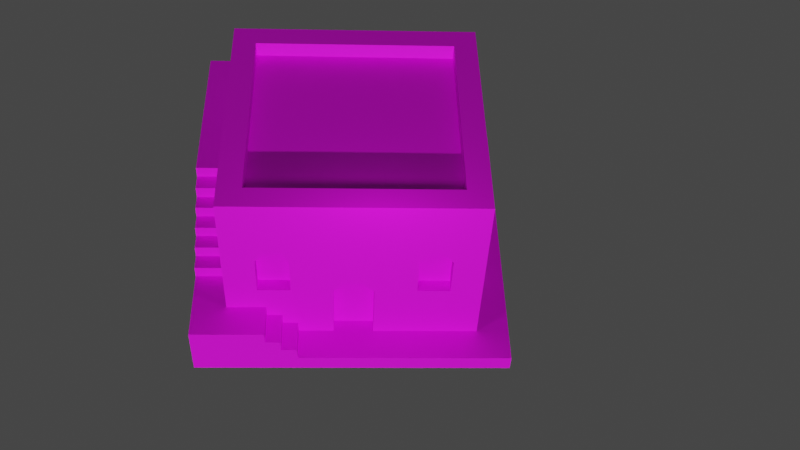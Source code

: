 # Source: buildingBase.blend  (saved by Blender 2.82.7; exported with 4.5.12 LTS)
import bpy
from mathutils import Matrix  # noqa: F401  (used for matrix-valued properties, if any)

bpy.ops.wm.read_factory_settings(use_empty=True)
scene = bpy.context.scene
scene.name = 'Scene'

# ---- collections
col_collection = bpy.data.collections.new('Collection'); scene.collection.children.link(col_collection)

# ---- images (referenced by path relative to the original .blend; pixels are not part of the script)
import os
ASSET_DIR = os.environ.get("B2B_ASSET_DIR", "")  # directory of the original .blend (textures are referenced by path, not embedded)
HERE = os.path.dirname(os.path.abspath(__file__))  # packed textures are extracted next to this script under _unpacked/

def load_image(name, relpath, width, height, colorspace="sRGB"):
    """Load a texture the original file referenced (path relative to the .blend, or extracted next to this script)."""
    p = next((c for c in (os.path.join(HERE, relpath), os.path.join(ASSET_DIR, relpath)) if relpath and os.path.exists(c)), "")
    if p:
        img = bpy.data.images.load(p, check_existing=True)
        img.name = name
    else:  # same state as the original file: an image datablock whose file is absent (Cycles renders it pink)
        img = bpy.data.images.new(name, width, height)
        img.source = "FILE"
        img.filepath = "//" + (relpath or name)
    img.colorspace_settings.name = colorspace
    return img
img_buildingblock01_v001_png_001 = load_image('BuildingBlock01_v001.png.001', 'BuildingBlock01_v001.png', 1024, 1024, 'sRGB')

# ---- materials (node trees are filled in below, after node groups)
mat_material = bpy.data.materials.new('Material')
mat_material.alpha_threshold = 0.0
mat_material.use_transparent_shadow = False
mat_material.line_color = (0.0, 0.0, 0.0, 1.0)
mat_default_obj_002 = bpy.data.materials.new('Default OBJ.002')
mat_default_obj_002.use_transparent_shadow = False

# ---- material node trees
mat_material.use_nodes = True; mat_material.node_tree.nodes.clear()
_N = mat_material.node_tree.nodes; _L = mat_material.node_tree.links
n0 = _N.new('ShaderNodeOutputMaterial'); n0.name = 'Material Output'; n0.location = (300, 300)
n1 = _N.new('ShaderNodeBsdfPrincipled'); n1.name = 'Principled BSDF'; n1.location = (10, 300)
n1.distribution = 'GGX'
n1.subsurface_method = 'BURLEY'
n1.inputs[2].default_value = 0.4
n1.inputs[3].default_value = 1.45
n1.inputs[27].default_value = (0.0, 0.0, 0.0, 1.0)
n1.inputs[28].default_value = 1.0
_L.new(n1.outputs[0], n0.inputs[0])
n0.is_active_output = True
mat_default_obj_002.use_nodes = True; mat_default_obj_002.node_tree.nodes.clear()
_N = mat_default_obj_002.node_tree.nodes; _L = mat_default_obj_002.node_tree.links
n0 = _N.new('ShaderNodeOutputMaterial'); n0.name = 'Material Output'; n0.location = (300, 300)
n1 = _N.new('ShaderNodeBsdfPrincipled'); n1.name = 'Principled BSDF'; n1.location = (10, 300)
n1.distribution = 'GGX'
n1.subsurface_method = 'BURLEY'
n1.inputs[3].default_value = 1.45
n1.inputs[27].default_value = (0.0, 0.0, 0.0, 1.0)
n1.inputs[28].default_value = 1.0
n2 = _N.new('ShaderNodeTexImage'); n2.name = 'Image Texture'; n2.location = (-280, 280)
n2.image = img_buildingblock01_v001_png_001
_L.new(n1.outputs[0], n0.inputs[0])
_L.new(n2.outputs[0], n1.inputs[0])
n0.is_active_output = True

# ---- world
world_world = bpy.data.worlds.new('World'); scene.world = world_world
world_world.use_nodes = True; world_world.node_tree.nodes.clear()
_N = world_world.node_tree.nodes; _L = world_world.node_tree.links
n0 = _N.new('ShaderNodeOutputWorld'); n0.name = 'World Output'; n0.location = (300, 300)
n1 = _N.new('ShaderNodeBackground'); n1.name = 'Background'; n1.location = (10, 300)
n1.inputs[0].default_value = (0.05088, 0.05088, 0.05088, 1.0)
_L.new(n1.outputs[0], n0.inputs[0])
n0.is_active_output = True
world_world.color = (0.05088, 0.05088, 0.05088)
world_world.use_sun_shadow = False
world_world.sun_shadow_jitter_overblur = 0.0

# ---- cameras
cam_camera = bpy.data.cameras.new('Camera')

# ---- lights
light_sun = bpy.data.lights.new('Sun', 'SUN')
light_sun.transmission_factor = 0.0
light_sun.energy = 2.1
light_sun.shadow_soft_size = 0.125
light_point_001 = bpy.data.lights.new('Point.001', 'POINT')
light_point_001.transmission_factor = 0.0
light_point_001.energy = 76.07
light_point_001.shadow_soft_size = 0.25
light_point_001.shadow_maximum_resolution = 0.006
light_point_001.use_absolute_resolution = True

# ---- meshes
me_cube = bpy.data.meshes.new('Cube')
me_cube.from_pydata([(1.0, 1.0, 1.0), (1.0, 1.0, -1.0), (1.0, -1.0, 1.0), (1.0, -1.0, -1.0), (-1.0, 1.0, 1.0), (-1.0, 1.0, -1.0), (-1.0, -1.0, 1.0), (-1.0, -1.0, -1.0)], [], [(0, 4, 6, 2), (3, 2, 6, 7), (7, 6, 4, 5), (5, 1, 3, 7), (1, 0, 2, 3), (5, 4, 0, 1)])
_uv = me_cube.uv_layers.new(name='UVMap')
_uv.uv.foreach_set('vector', [0.625, 0.5, 0.875, 0.5, 0.875, 0.75, 0.625, 0.75, 0.375, 0.75, 0.625, 0.75, 0.625, 1.0, 0.375, 1.0, 0.375, 0.0, 0.625, 0.0, 0.625, 0.25, 0.375, 0.25, 0.125, 0.5, 0.375, 0.5, 0.375, 0.75, 0.125, 0.75, 0.375, 0.5, 0.625, 0.5, 0.625, 0.75, 0.375, 0.75, 0.375, 0.25, 0.625, 0.25, 0.625, 0.5, 0.375, 0.5])
me_cube.materials.append(mat_material)
me_cube.use_remesh_preserve_volume = False
me_cube.use_remesh_preserve_attributes = False
me_cube.use_mirror_vertex_groups = False
me_cube.update()
me_buildingblock01 = bpy.data.meshes.new('BuildingBlock01')
me_buildingblock01.from_pydata([(-2.85, 4.107, 2.552), (-2.856, 4.108, -2.535), (-2.851, 2.671, -0.7876), (-2.855, 0.3697, -2.536), (-2.851, 2.665, 1.409), (-2.871, 0.6389, -0.8214), (-2.851, 2.502, 1.827), (-2.851, 2.158, 2.055), (-2.875, 0.6552, 2.556), (-2.879, 0.3697, -0.8257), (-2.882, 0.3867, 2.553), (-2.879, 0.3859, 2.066), (-0.5194, 3.144, 2.564), (-0.1224, 3.144, 2.564), (2.233, 4.108, 2.551), (-2.85, 4.107, 2.552), (-0.7118, 2.927, 2.564), (-1.736, 1.666, 2.549), (-0.7295, 1.661, 2.557), (-2.061, 1.415, 2.557), (-1.739, 1.414, 2.55), (-2.365, 1.154, 2.557), (-2.678, 0.8976, 2.55), (-2.364, 0.9082, 2.557), (-2.063, 1.159, 2.557), (0.08084, 1.658, 2.557), (0.08084, 2.927, 2.564), (2.233, 4.108, 2.551), (0.4826, 1.911, 2.55), (0.4834, 1.656, 2.55), (0.8101, 2.159, 2.55), (0.8056, 1.914, 2.55), (1.123, 2.412, 2.55), (1.119, 2.163, 2.55), (1.447, 2.669, 2.55), (2.218, 2.661, 2.549), (1.441, 2.421, 2.55), (-2.678, 0.8976, 2.55), (-2.875, 0.6552, 2.556), (-2.68, 0.6495, 2.55), (2.218, 2.673, -0.1556), (2.234, 4.108, -2.535), (2.218, 2.661, 2.549), (2.225, 2.414, -0.4727), (2.225, 2.164, -0.7862), (2.225, 1.907, -1.101), (2.225, 1.658, -1.415), (2.225, 1.405, -1.741), (2.225, 1.147, -2.536), (2.225, 1.144, -1.741), (2.225, 1.405, -1.424), (2.225, 1.908, -0.7862), (2.225, 2.15, -0.4727), (2.225, 1.658, -1.102), (2.225, 2.426, -0.1556), (2.233, 4.108, 2.551), (2.234, 4.108, -2.535), (-0.2662, 3.61, -2.536), (-2.856, 4.108, -2.535), (1.41, 2.777, -2.536), (-2.041, 2.777, -2.536), (-1.737, 2.777, -2.536), (-1.564, 2.574, -2.536), (-0.7165, 1.67, -2.536), (-1.564, 1.698, -2.536), (-0.7151, 0.3651, -2.536), (-2.855, 0.3697, -2.536), (-0.4948, 1.895, -2.536), (-0.1176, 1.895, -2.536), (0.09377, 1.67, -2.536), (1.126, 0.8911, -2.536), (0.9309, 1.698, -2.536), (0.9309, 2.574, -2.536), (0.813, 0.6369, -2.536), (0.09377, 0.3677, -2.536), (1.435, 1.15, -2.536), (1.587, 1.698, -2.536), (2.225, 1.147, -2.536), (1.587, 2.574, -2.536), (1.435, 0.898, -2.536), (1.126, 0.6369, -2.536), (0.8062, 0.3683, -2.536), (1.082, 2.777, -2.536), (-2.22, 2.574, -2.536), (-2.22, 1.698, -2.536), (-2.875, 0.6552, 2.556), (-2.851, 2.158, 2.055), (-2.882, 0.3867, 2.553), (-3.519, 0.02629, -3.216), (-3.52, 0.01197, 3.216), (-3.52, 0.3697, -3.215), (-3.523, 0.3829, 3.216), (0.8062, 0.3683, -3.215), (2.912, 0.01973, -3.215), (-3.52, 0.3697, -3.215), (-3.519, 0.02629, -3.216), (1.126, 0.6369, -3.215), (1.435, 0.898, -3.215), (2.912, 1.147, -3.215), (1.126, 0.8911, -3.215), (0.813, 0.6369, -3.215), (1.435, 1.15, -3.215), (-1.739, 1.414, 3.216), (2.912, 0.008226, 3.216), (0.4831, 1.656, 3.216), (0.8056, 1.914, 3.216), (0.4826, 1.911, 3.216), (1.119, 2.163, 3.216), (1.441, 2.421, 3.216), (2.912, 2.661, 3.216), (1.447, 2.669, 3.216), (1.123, 2.412, 3.216), (0.8101, 2.159, 3.216), (-1.736, 1.666, 3.216), (-2.06, 1.157, 3.216), (-2.057, 1.411, 3.216), (-2.363, 0.8969, 3.216), (-2.364, 1.157, 3.216), (-2.68, 0.6495, 3.216), (-2.678, 0.8976, 3.216), (-3.002, 0.6414, 3.216), (-3.009, 0.3867, 3.216), (-3.52, 0.01197, 3.216), (-3.523, 0.3829, 3.216), (2.912, 0.008226, 3.216), (2.912, 1.144, -1.741), (2.912, 1.405, -1.424), (2.912, 1.405, -1.741), (2.912, 0.01973, -3.215), (2.912, 1.147, -3.215), (2.912, 1.658, -1.102), (2.912, 1.658, -1.415), (2.912, 1.908, -0.7862), (2.912, 1.907, -1.101), (2.912, 2.15, -0.4727), (2.912, 2.164, -0.7862), (2.912, 2.426, -0.1556), (2.912, 2.661, 3.216), (2.912, 2.414, -0.4727), (2.912, 2.673, -0.1556), (-2.678, 0.8976, 3.216), (-2.68, 0.6495, 2.55), (-2.68, 0.6495, 3.216), (-2.678, 0.8976, 2.55), (-1.739, 1.414, 3.216), (-2.061, 1.415, 2.557), (-2.057, 1.411, 3.216), (-1.739, 1.414, 2.55), (-2.057, 1.411, 3.216), (-2.063, 1.159, 2.557), (-2.06, 1.157, 3.216), (-2.061, 1.415, 2.557), (-2.063, 1.159, 2.557), (-2.364, 1.157, 3.216), (-2.06, 1.157, 3.216), (-2.365, 1.154, 2.557), (-1.736, 1.666, 3.216), (-1.739, 1.414, 2.55), (-1.739, 1.414, 3.216), (-1.736, 1.666, 2.549), (-0.7295, 1.661, 2.557), (-1.736, 1.666, 2.549), (-1.736, 1.666, 3.216), (0.4831, 1.656, 3.216), (-1.736, 1.666, 3.216), (0.08084, 1.658, 2.557), (0.4834, 1.656, 2.55), (0.08084, 1.658, 2.557), (-0.7295, 1.661, 2.319), (-0.7295, 1.661, 2.557), (0.08084, 1.658, 2.319), (0.8056, 1.914, 3.216), (0.4826, 1.911, 2.55), (0.4826, 1.911, 3.216), (0.8056, 1.914, 2.55), (1.447, 2.669, 3.216), (1.441, 2.421, 2.55), (1.441, 2.421, 3.216), (1.447, 2.669, 2.55), (2.218, 2.661, 2.549), (1.447, 2.669, 3.216), (2.912, 2.661, 3.216), (1.447, 2.669, 2.55), (2.218, 2.673, -0.1556), (2.912, 2.673, -0.1556), (1.441, 2.421, 3.216), (1.123, 2.412, 2.55), (1.123, 2.412, 3.216), (1.441, 2.421, 2.55), (1.123, 2.412, 3.216), (1.119, 2.163, 2.55), (1.119, 2.163, 3.216), (1.123, 2.412, 2.55), (-2.364, 0.9082, 2.557), (-2.678, 0.8976, 3.216), (-2.363, 0.8969, 3.216), (-2.678, 0.8976, 2.55), (-2.364, 1.157, 3.216), (-2.364, 0.9082, 2.557), (-2.363, 0.8969, 3.216), (-2.365, 1.154, 2.557), (1.119, 2.163, 3.216), (0.8101, 2.159, 2.55), (0.8101, 2.159, 3.216), (1.119, 2.163, 2.55), (0.8101, 2.159, 3.216), (0.8056, 1.914, 2.55), (0.8056, 1.914, 3.216), (0.8101, 2.159, 2.55), (2.225, 1.147, -2.536), (2.912, 1.144, -1.741), (2.912, 1.147, -3.215), (2.225, 1.144, -1.741), (1.435, 1.15, -3.215), (1.435, 1.15, -2.536), (2.912, 1.144, -1.741), (2.225, 1.405, -1.741), (2.912, 1.405, -1.741), (2.225, 1.144, -1.741), (2.225, 2.426, -0.1556), (2.912, 2.673, -0.1556), (2.912, 2.426, -0.1556), (2.218, 2.673, -0.1556), (2.912, 2.414, -0.4727), (2.225, 2.426, -0.1556), (2.912, 2.426, -0.1556), (2.225, 2.414, -0.4727), (2.912, 2.15, -0.4727), (2.225, 2.414, -0.4727), (2.912, 2.414, -0.4727), (2.225, 2.15, -0.4727), (2.912, 2.164, -0.7862), (2.225, 2.15, -0.4727), (2.912, 2.15, -0.4727), (2.225, 2.164, -0.7862), (2.912, 1.907, -1.101), (2.225, 1.908, -0.7862), (2.912, 1.908, -0.7862), (2.225, 1.907, -1.101), (2.912, 1.658, -1.102), (2.225, 1.907, -1.101), (2.912, 1.907, -1.101), (2.225, 1.658, -1.102), (2.912, 1.405, -1.741), (2.225, 1.405, -1.424), (2.912, 1.405, -1.424), (2.225, 1.405, -1.741), (2.912, 1.658, -1.415), (2.225, 1.658, -1.102), (2.912, 1.658, -1.102), (2.225, 1.658, -1.415), (2.912, 1.405, -1.424), (2.225, 1.658, -1.415), (2.912, 1.658, -1.415), (2.225, 1.405, -1.424), (2.912, 1.908, -0.7862), (2.225, 2.164, -0.7862), (2.912, 2.164, -0.7862), (2.225, 1.908, -0.7862), (0.09377, 0.3677, -2.536), (0.8062, 0.3683, -2.536), (0.8062, 0.3683, -3.215), (-0.7151, 0.3651, -2.536), (-3.52, 0.3697, -3.215), (0.09377, 0.3677, -2.536), (-2.855, 0.3697, -2.536), (-2.879, 0.3697, -0.8257), (-3.006, 0.3697, -0.8237), (-3.008, 0.3763, 0.795), (-3.523, 0.3829, 3.216), (-2.879, 0.3859, 2.066), (-3.001, 0.3859, 2.549), (-3.009, 0.3867, 3.216), (-2.882, 0.3867, 2.553), (-2.358, 0.3752, 1.429), (-2.358, 0.3859, 2.066), (0.09377, 0.3677, -2.278), (-0.7151, 0.3651, -2.278), (1.126, 0.8911, -3.215), (1.435, 0.898, -2.536), (1.435, 0.898, -3.215), (1.126, 0.8911, -2.536), (1.126, 0.6369, -3.215), (1.126, 0.8911, -2.536), (1.126, 0.8911, -3.215), (1.126, 0.6369, -2.536), (0.813, 0.6369, -3.215), (1.126, 0.6369, -2.536), (1.126, 0.6369, -3.215), (0.813, 0.6369, -2.536), (0.8062, 0.3683, -3.215), (0.813, 0.6369, -2.536), (0.813, 0.6369, -3.215), (0.8062, 0.3683, -2.536), (1.435, 0.898, -3.215), (1.435, 1.15, -2.536), (1.435, 1.15, -3.215), (1.435, 0.898, -2.536), (-3.002, 0.6414, 2.55), (-2.882, 0.3867, 2.553), (-3.001, 0.3859, 2.549), (-2.875, 0.6552, 2.556), (-2.68, 0.6495, 3.216), (-2.68, 0.6495, 2.55), (-2.875, 0.6552, 2.556), (-3.002, 0.6414, 3.216), (-2.875, 0.6552, 2.556), (-3.002, 0.6414, 2.55), (-2.68, 0.6495, 3.216), (0.4826, 1.911, 2.55), (0.4831, 1.656, 3.216), (0.4826, 1.911, 3.216), (0.4834, 1.656, 2.55), (-3.002, 0.6414, 2.55), (-3.009, 0.3867, 3.216), (-3.002, 0.6414, 3.216), (-3.001, 0.3859, 2.549), (2.912, 0.01973, -3.215), (2.912, 0.008226, 3.216), (-3.52, 0.01197, 3.216), (-3.519, 0.02629, -3.216), (-2.372, 4.107, 2.071), (-2.856, 4.108, -2.535), (-2.85, 4.107, 2.552), (-2.376, 4.108, -2.063), (2.233, 4.108, 2.551), (1.753, 4.108, 2.071), (2.234, 4.108, -2.535), (1.754, 4.108, -2.059), (-2.372, 4.107, 2.071), (-2.376, 3.787, -2.063), (-2.376, 4.108, -2.063), (-2.374, 3.771, 2.07), (1.754, 3.785, 2.072), (-2.372, 4.107, 2.071), (1.753, 4.108, 2.071), (-2.374, 3.771, 2.07), (1.754, 4.108, -2.059), (1.754, 3.785, 2.072), (1.753, 4.108, 2.071), (1.754, 3.784, -2.059), (-2.376, 4.108, -2.063), (1.754, 3.784, -2.059), (1.754, 4.108, -2.059), (-2.376, 3.787, -2.063), (-2.374, 3.771, 2.07), (1.754, 3.784, -2.059), (-2.376, 3.787, -2.063), (1.754, 3.785, 2.072), (-2.851, 2.158, 2.055), (-2.358, 0.3859, 2.066), (-2.879, 0.3859, 2.066), (-2.358, 2.158, 2.055), (-2.642, 0.8686, -0.8176), (-2.851, 2.671, -0.7876), (-2.871, 0.6389, -0.8214), (-2.358, 2.671, -0.7876), (-2.358, 0.8686, -0.8176), (-2.642, 0.6389, -0.8216), (-2.851, 2.502, 1.827), (-2.358, 2.158, 2.055), (-2.851, 2.158, 2.055), (-2.358, 2.502, 1.827), (-2.851, 2.671, -0.7876), (-2.358, 2.665, 1.409), (-2.851, 2.665, 1.409), (-2.358, 2.671, -0.7876), (-2.851, 2.665, 1.409), (-2.358, 2.502, 1.827), (-2.851, 2.502, 1.827), (-2.358, 2.665, 1.409), (-3.008, 0.3763, 0.795), (-2.357, 0.6275, 1.42), (-3.006, 0.6389, 0.7928), (-2.358, 0.3752, 1.429), (-3.006, 0.6389, -0.822), (-3.008, 0.3763, 0.795), (-3.006, 0.6389, 0.7928), (-3.007, 0.3697, -0.8237), (-2.879, 0.3697, -0.8257), (-3.006, 0.6389, -0.822), (-2.871, 0.6389, -0.8214), (-3.007, 0.3697, -0.8237), (-2.357, 0.6275, 1.42), (-2.659, 0.6389, 0.7928), (-3.006, 0.6389, 0.7928), (-2.358, 0.6275, 1.11), (-2.871, 0.6389, -0.8214), (-2.642, 0.6389, -0.8216), (-3.006, 0.6389, -0.822), (-2.358, 0.8792, 1.11), (-2.659, 0.6389, 0.7928), (-2.358, 0.6275, 1.11), (-2.659, 0.8906, 0.7928), (-2.659, 0.6389, 0.7928), (-2.642, 0.8686, -0.8176), (-2.642, 0.6389, -0.8216), (-2.659, 0.8906, 0.7928), (-2.358, 0.8792, 1.11), (-2.362, 0.8913, 0.4436), (-2.659, 0.8906, 0.7928), (-2.659, 0.8906, 0.7928), (-2.362, 0.8931, -0.3934), (-2.642, 0.8686, -0.8176), (-2.099, 0.8931, -0.3934), (-2.362, 0.8931, -0.3934), (-2.099, 0.8913, 0.4436), (-2.362, 0.8931, -0.3934), (-2.358, 0.8686, -0.8176), (-2.642, 0.8686, -0.8176), (-2.358, 2.177, 0.4421), (-2.358, 0.8913, 0.4436), (-2.358, 2.158, 2.055), (-2.358, 0.8792, 1.11), (-2.358, 2.502, 1.827), (-2.358, 0.6275, 1.11), (-2.357, 0.6275, 1.42), (-2.358, 0.3859, 2.066), (-2.358, 0.3752, 1.429), (-2.358, 2.408, 0.2531), (-2.358, 2.665, 1.409), (-2.358, 2.671, -0.7876), (-2.357, 2.408, -0.1893), (-2.357, 2.177, -0.386), (-2.358, 0.8686, -0.8176), (-2.357, 0.8931, -0.3934), (-2.357, 2.408, -0.1893), (-2.102, 2.408, 0.2531), (-2.358, 2.408, 0.2531), (-2.101, 2.408, -0.1893), (-2.103, 2.177, -0.386), (-2.357, 2.408, -0.1893), (-2.357, 2.177, -0.386), (-2.101, 2.408, -0.1893), (-2.358, 2.408, 0.2531), (-2.103, 2.177, 0.4421), (-2.358, 2.177, 0.4421), (-2.102, 2.408, 0.2531), (-2.103, 2.177, 0.4421), (-2.358, 0.8913, 0.4436), (-2.358, 2.177, 0.4421), (-2.099, 0.8913, 0.4436), (-2.357, 0.8931, -0.3934), (-2.103, 2.177, -0.386), (-2.357, 2.177, -0.386), (-2.099, 0.8931, -0.3934), (-2.103, 2.177, -0.386), (-2.099, 0.8913, 0.4436), (-2.103, 2.177, 0.4421), (-2.099, 0.8931, -0.3934), (-2.101, 2.408, -0.1893), (-2.102, 2.408, 0.2531), (-2.22, 2.574, -2.536), (-2.22, 1.698, -2.276), (-2.22, 1.698, -2.536), (-2.22, 2.574, -2.276), (-2.22, 1.698, -2.536), (-1.564, 1.698, -2.276), (-1.564, 1.698, -2.536), (-2.22, 1.698, -2.276), (-1.737, 2.777, -2.536), (-2.041, 2.777, -2.276), (-2.041, 2.777, -2.536), (-1.737, 2.777, -2.276), (-0.7165, 1.67, -2.536), (-0.7151, 0.3651, -2.278), (-0.7151, 0.3651, -2.536), (-0.7165, 1.67, -2.276), (-1.564, 1.698, -2.536), (-1.564, 2.574, -2.276), (-1.564, 2.574, -2.536), (-1.564, 1.698, -2.276), (-1.564, 2.574, -2.536), (-1.737, 2.777, -2.276), (-1.737, 2.777, -2.536), (-1.564, 2.574, -2.276), (0.09377, 0.3677, -2.536), (0.09377, 1.67, -2.276), (0.09377, 1.67, -2.536), (0.09377, 0.3677, -2.278), (0.09377, 1.67, -2.536), (-0.1176, 1.895, -2.276), (-0.1176, 1.895, -2.536), (0.09377, 1.67, -2.276), (-0.4948, 1.895, -2.536), (-0.7165, 1.67, -2.276), (-0.7165, 1.67, -2.536), (-0.4948, 1.895, -2.276), (-0.1176, 1.895, -2.536), (-0.4948, 1.895, -2.276), (-0.4948, 1.895, -2.536), (-0.1176, 1.895, -2.276), (-2.041, 2.777, -2.536), (-2.22, 2.574, -2.276), (-2.22, 2.574, -2.536), (-2.041, 2.777, -2.276), (1.587, 2.574, -2.536), (1.41, 2.777, -2.276), (1.41, 2.777, -2.536), (1.587, 2.574, -2.276), (0.9309, 2.574, -2.536), (0.9309, 1.698, -2.276), (0.9309, 1.698, -2.536), (0.9309, 2.574, -2.276), (0.9309, 1.698, -2.536), (1.587, 1.698, -2.276), (1.587, 1.698, -2.536), (0.9309, 1.698, -2.276), (1.082, 2.777, -2.536), (0.9309, 2.574, -2.276), (0.9309, 2.574, -2.536), (1.082, 2.777, -2.276), (1.41, 2.777, -2.536), (1.082, 2.777, -2.276), (1.082, 2.777, -2.536), (1.41, 2.777, -2.276), (1.587, 1.698, -2.536), (1.587, 2.574, -2.276), (1.587, 2.574, -2.536), (1.587, 1.698, -2.276), (0.9309, 2.574, -2.276), (1.587, 1.698, -2.276), (0.9309, 1.698, -2.276), (1.587, 2.574, -2.276), (1.41, 2.777, -2.276), (1.082, 2.777, -2.276), (-0.7165, 1.67, -2.276), (0.09377, 0.3677, -2.278), (-0.7151, 0.3651, -2.278), (0.09377, 1.67, -2.276), (-0.4948, 1.895, -2.276), (-0.1176, 1.895, -2.276), (-2.22, 2.574, -2.276), (-1.564, 1.698, -2.276), (-2.22, 1.698, -2.276), (-1.564, 2.574, -2.276), (-2.041, 2.777, -2.276), (-1.737, 2.777, -2.276), (-0.7295, 1.661, 2.557), (-0.7118, 2.927, 2.326), (-0.7118, 2.927, 2.564), (-0.7295, 1.661, 2.319), (0.08084, 2.927, 2.326), (0.08084, 1.658, 2.557), (0.08084, 2.927, 2.564), (0.08084, 1.658, 2.319), (-0.5194, 3.144, 2.564), (-0.1224, 3.144, 2.326), (-0.1224, 3.144, 2.564), (-0.5194, 3.144, 2.326), (-0.7118, 2.927, 2.564), (-0.5194, 3.144, 2.326), (-0.5194, 3.144, 2.564), (-0.7118, 2.927, 2.326), (-0.1224, 3.144, 2.564), (0.08084, 2.927, 2.326), (0.08084, 2.927, 2.564), (-0.1224, 3.144, 2.326), (0.08084, 1.658, 2.319), (-0.7118, 2.927, 2.326), (-0.7295, 1.661, 2.319), (0.08084, 2.927, 2.326), (-0.1224, 3.144, 2.326), (-0.5194, 3.144, 2.326)], [], [(0, 1, 2), (1, 3, 2), (2, 4, 0), (3, 5, 2), (4, 6, 0), (6, 7, 0), (0, 7, 8), (3, 9, 5), (10, 7, 11), (12, 13, 14), (12, 14, 15), (15, 16, 12), (15, 17, 16), (16, 17, 18), (15, 19, 17), (19, 20, 17), (15, 21, 19), (22, 21, 15), (22, 23, 21), (21, 24, 19), (25, 14, 26), (13, 26, 27), (27, 25, 28), (25, 29, 28), (27, 28, 30), (28, 31, 30), (27, 30, 32), (30, 33, 32), (34, 14, 32), (34, 35, 14), (32, 36, 34), (37, 38, 39), (38, 37, 15), (40, 41, 42), (40, 43, 41), (43, 44, 41), (44, 45, 41), (45, 46, 41), (46, 47, 41), (47, 48, 41), (47, 49, 48), (46, 50, 47), (51, 45, 44), (52, 44, 43), (53, 46, 45), (54, 43, 40), (55, 42, 41), (56, 57, 58), (59, 57, 56), (57, 60, 58), (61, 60, 57), (57, 62, 61), (63, 62, 57), (63, 64, 62), (65, 64, 63), (65, 66, 64), (67, 63, 57), (57, 68, 67), (57, 69, 68), (57, 70, 69), (57, 71, 70), (72, 71, 57), (70, 73, 69), (69, 73, 74), (71, 75, 70), (76, 75, 71), (77, 75, 76), (77, 76, 78), (56, 77, 78), (56, 78, 59), (75, 79, 70), (70, 80, 73), (73, 81, 74), (59, 82, 57), (82, 72, 57), (83, 84, 58), (60, 83, 58), (84, 66, 58), (64, 66, 84), (85, 86, 87), (88, 89, 90), (90, 89, 91), (92, 93, 94), (93, 95, 94), (96, 93, 92), (97, 93, 96), (98, 93, 97), (97, 96, 99), (96, 92, 100), (101, 98, 97), (102, 103, 104), (104, 103, 105), (104, 105, 106), (103, 107, 105), (107, 103, 108), (108, 103, 109), (108, 109, 110), (111, 107, 108), (112, 105, 107), (102, 104, 113), (102, 114, 103), (115, 114, 102), (114, 116, 103), (116, 114, 117), (116, 118, 103), (118, 116, 119), (120, 121, 118), (118, 121, 103), (121, 122, 103), (122, 121, 123), (124, 125, 126), (126, 125, 127), (124, 128, 125), (125, 128, 129), (124, 126, 130), (130, 126, 131), (132, 124, 130), (132, 130, 133), (132, 134, 124), (134, 132, 135), (136, 124, 134), (137, 124, 136), (136, 134, 138), (137, 136, 139), (140, 141, 142), (140, 143, 141), (144, 145, 146), (144, 147, 145), (148, 149, 150), (148, 151, 149), (152, 153, 154), (152, 155, 153), (156, 157, 158), (156, 159, 157), (160, 161, 162), (163, 160, 164), (163, 165, 160), (163, 166, 167), (165, 168, 169), (165, 170, 168), (171, 172, 173), (171, 174, 172), (175, 176, 177), (175, 178, 176), (179, 180, 181), (179, 182, 180), (179, 181, 183), (184, 183, 181), (185, 186, 187), (185, 188, 186), (189, 190, 191), (189, 192, 190), (193, 194, 195), (193, 196, 194), (197, 198, 199), (197, 200, 198), (201, 202, 203), (201, 204, 202), (205, 206, 207), (205, 208, 206), (209, 210, 211), (209, 212, 210), (213, 209, 211), (213, 214, 209), (215, 216, 217), (215, 218, 216), (219, 220, 221), (219, 222, 220), (223, 224, 225), (223, 226, 224), (227, 228, 229), (227, 230, 228), (231, 232, 233), (231, 234, 232), (235, 236, 237), (235, 238, 236), (239, 240, 241), (239, 242, 240), (243, 244, 245), (243, 246, 244), (247, 248, 249), (247, 250, 248), (251, 252, 253), (251, 254, 252), (255, 256, 257), (255, 258, 256), (259, 260, 261), (262, 261, 263), (262, 264, 261), (263, 265, 262), (266, 265, 263), (267, 266, 263), (268, 267, 263), (268, 263, 269), (270, 268, 269), (270, 269, 271), (271, 269, 272), (273, 270, 271), (274, 268, 270), (274, 270, 275), (262, 276, 264), (262, 277, 276), (278, 279, 280), (278, 281, 279), (282, 283, 284), (282, 285, 283), (286, 287, 288), (286, 289, 287), (290, 291, 292), (290, 293, 291), (294, 295, 296), (294, 297, 295), (298, 299, 300), (298, 301, 299), (302, 303, 304), (305, 306, 307), (305, 308, 306), (309, 310, 311), (309, 312, 310), (313, 314, 315), (313, 316, 314), (317, 318, 319), (320, 317, 319), (321, 322, 323), (321, 324, 322), (325, 321, 323), (325, 326, 321), (327, 326, 325), (327, 328, 326), (322, 328, 327), (322, 324, 328), (329, 330, 331), (329, 332, 330), (333, 334, 335), (333, 336, 334), (337, 338, 339), (337, 340, 338), (341, 342, 343), (341, 344, 342), (345, 346, 347), (345, 348, 346), (349, 350, 351), (349, 352, 350), (353, 354, 355), (353, 356, 354), (353, 357, 356), (355, 358, 353), (359, 360, 361), (359, 362, 360), (363, 364, 365), (363, 366, 364), (367, 368, 369), (367, 370, 368), (371, 372, 373), (371, 374, 372), (375, 376, 377), (375, 378, 376), (379, 380, 381), (379, 382, 380), (383, 384, 385), (383, 386, 384), (385, 384, 387), (384, 388, 387), (385, 387, 389), (390, 391, 392), (390, 393, 391), (394, 395, 396), (394, 397, 395), (398, 399, 400), (401, 399, 402), (401, 402, 403), (399, 404, 405), (399, 406, 404), (407, 408, 409), (410, 411, 412), (411, 413, 412), (414, 410, 412), (413, 415, 412), (415, 416, 412), (412, 416, 417), (416, 418, 417), (419, 410, 414), (420, 419, 414), (420, 421, 419), (421, 422, 419), (421, 423, 422), (421, 424, 423), (424, 425, 423), (426, 427, 428), (426, 429, 427), (430, 431, 432), (430, 433, 431), (434, 435, 436), (434, 437, 435), (438, 439, 440), (438, 441, 439), (442, 443, 444), (442, 445, 443), (446, 447, 448), (446, 449, 447), (450, 446, 448), (450, 448, 451), (452, 453, 454), (452, 455, 453), (456, 457, 458), (456, 459, 457), (460, 461, 462), (460, 463, 461), (464, 465, 466), (464, 467, 465), (468, 469, 470), (468, 471, 469), (472, 473, 474), (472, 475, 473), (476, 477, 478), (476, 479, 477), (480, 481, 482), (480, 483, 481), (484, 485, 486), (484, 487, 485), (488, 489, 490), (488, 491, 489), (492, 493, 494), (492, 495, 493), (496, 497, 498), (496, 499, 497), (500, 501, 502), (500, 503, 501), (504, 505, 506), (504, 507, 505), (508, 509, 510), (508, 511, 509), (512, 513, 514), (512, 515, 513), (516, 517, 518), (516, 519, 517), (520, 521, 522), (520, 523, 521), (524, 523, 520), (524, 520, 525), (526, 527, 528), (526, 529, 527), (529, 526, 530), (529, 530, 531), (532, 533, 534), (532, 535, 533), (535, 532, 536), (535, 536, 537), (538, 539, 540), (538, 541, 539), (542, 543, 544), (542, 545, 543), (546, 547, 548), (546, 549, 547), (550, 551, 552), (550, 553, 551), (554, 555, 556), (554, 557, 555), (558, 559, 560), (558, 561, 559), (559, 561, 562), (559, 562, 563)])
me_buildingblock01.polygons.foreach_set('use_smooth', [True] * 362)
_uv = me_buildingblock01.uv_layers.new(name='UVMap')
_uv.uv.foreach_set('vector', [0.2806, 0.6865, 0.001992, 0.6861, 0.09845, 0.6071, 0.001992, 0.6861, 0.003856, 0.4801, 0.09845, 0.6071, 0.09845, 0.6071, 0.2188, 0.6079, 0.2806, 0.6865, 0.003856, 0.4801, 0.09758, 0.4971, 0.09845, 0.6071, 0.2188, 0.6079, 0.2417, 0.5992, 0.2806, 0.6865, 0.2417, 0.5992, 0.2546, 0.5797, 0.2806, 0.6865, 0.2806, 0.6865, 0.2546, 0.5797, 0.2823, 0.4989, 0.003856, 0.4801, 0.09743, 0.4796, 0.09758, 0.4971, 0.2825, 0.4835, 0.2546, 0.5797, 0.2558, 0.4833, 0.7708, 0.5992, 0.7926, 0.5994, 0.9211, 0.6544, 0.7708, 0.5992, 0.9211, 0.6544, 0.6426, 0.6497, 0.6426, 0.6497, 0.7604, 0.5871, 0.7708, 0.5992, 0.6426, 0.6497, 0.7049, 0.5175, 0.7604, 0.5871, 0.7604, 0.5871, 0.7049, 0.5175, 0.7601, 0.5178, 0.6426, 0.6497, 0.6872, 0.5036, 0.7049, 0.5175, 0.6872, 0.5036, 0.7049, 0.5037, 0.7049, 0.5175, 0.6426, 0.6497, 0.6707, 0.4892, 0.6872, 0.5036, 0.6537, 0.4749, 0.6707, 0.4892, 0.6426, 0.6497, 0.6537, 0.4749, 0.6709, 0.4757, 0.6707, 0.4892, 0.6707, 0.4892, 0.6873, 0.4896, 0.6872, 0.5036, 0.8045, 0.518, 0.9211, 0.6544, 0.8038, 0.5876, 0.7926, 0.5994, 0.8038, 0.5876, 0.9211, 0.6544, 0.9211, 0.6544, 0.8045, 0.518, 0.8264, 0.5321, 0.8045, 0.518, 0.8265, 0.5181, 0.8264, 0.5321, 0.9211, 0.6544, 0.8264, 0.5321, 0.8442, 0.5459, 0.8264, 0.5321, 0.844, 0.5324, 0.8442, 0.5459, 0.9211, 0.6544, 0.8442, 0.5459, 0.8612, 0.5599, 0.8442, 0.5459, 0.8611, 0.5463, 0.8612, 0.5599, 0.8788, 0.5742, 0.9211, 0.6544, 0.8612, 0.5599, 0.8788, 0.5742, 0.9211, 0.5741, 0.9211, 0.6544, 0.8612, 0.5599, 0.8786, 0.5605, 0.8788, 0.5742, 0.6537, 0.4749, 0.643, 0.4616, 0.6537, 0.4614, 0.643, 0.4616, 0.6537, 0.4749, 0.6426, 0.6497, 0.4334, 0.6542, 0.5637, 0.7339, 0.2851, 0.6534, 0.4334, 0.6542, 0.4508, 0.64, 0.5637, 0.7339, 0.4508, 0.64, 0.468, 0.6264, 0.5637, 0.7339, 0.468, 0.6264, 0.4852, 0.6123, 0.5637, 0.7339, 0.4852, 0.6123, 0.5024, 0.5987, 0.5637, 0.7339, 0.5024, 0.5987, 0.5203, 0.5848, 0.5637, 0.7339, 0.5203, 0.5848, 0.5639, 0.5708, 0.5637, 0.7339, 0.5203, 0.5848, 0.5203, 0.5705, 0.5639, 0.5708, 0.5024, 0.5987, 0.5029, 0.5848, 0.5203, 0.5848, 0.468, 0.6123, 0.4852, 0.6123, 0.468, 0.6264, 0.4508, 0.6256, 0.468, 0.6264, 0.4508, 0.64, 0.4853, 0.5986, 0.5024, 0.5987, 0.4852, 0.6123, 0.4334, 0.6407, 0.4508, 0.64, 0.4334, 0.6542, 0.285, 0.7337, 0.2851, 0.6534, 0.5637, 0.7339, 0.3577, 0.5667, 0.4947, 0.5388, 0.6366, 0.5674, 0.4029, 0.493, 0.4947, 0.5388, 0.3577, 0.5667, 0.4947, 0.5388, 0.5921, 0.4933, 0.6366, 0.5674, 0.5754, 0.4933, 0.5921, 0.4933, 0.4947, 0.5388, 0.4947, 0.5388, 0.566, 0.4822, 0.5754, 0.4933, 0.5196, 0.4326, 0.566, 0.4822, 0.4947, 0.5388, 0.5196, 0.4326, 0.566, 0.4342, 0.566, 0.4822, 0.5196, 0.361, 0.566, 0.4342, 0.5196, 0.4326, 0.5196, 0.361, 0.6369, 0.3615, 0.566, 0.4342, 0.5074, 0.4448, 0.5196, 0.4326, 0.4947, 0.5388, 0.4947, 0.5388, 0.4867, 0.4448, 0.5074, 0.4448, 0.4947, 0.5388, 0.4752, 0.4325, 0.4867, 0.4448, 0.4947, 0.5388, 0.4187, 0.3897, 0.4752, 0.4325, 0.4947, 0.5388, 0.4293, 0.4339, 0.4187, 0.3897, 0.4292, 0.4819, 0.4293, 0.4339, 0.4947, 0.5388, 0.4187, 0.3897, 0.4359, 0.3758, 0.4752, 0.4325, 0.4752, 0.4325, 0.4359, 0.3758, 0.4753, 0.3611, 0.4293, 0.4339, 0.4017, 0.4038, 0.4187, 0.3897, 0.3934, 0.4339, 0.4017, 0.4038, 0.4293, 0.4339, 0.3584, 0.4036, 0.4017, 0.4038, 0.3934, 0.4339, 0.3584, 0.4036, 0.3934, 0.4339, 0.3933, 0.4819, 0.3577, 0.5667, 0.3584, 0.4036, 0.3933, 0.4819, 0.3577, 0.5667, 0.3933, 0.4819, 0.4029, 0.493, 0.4017, 0.4038, 0.4017, 0.39, 0.4187, 0.3897, 0.4187, 0.3897, 0.4187, 0.3758, 0.4359, 0.3758, 0.4359, 0.3758, 0.4363, 0.3611, 0.4753, 0.3611, 0.4029, 0.493, 0.4209, 0.493, 0.4947, 0.5388, 0.4209, 0.493, 0.4292, 0.4819, 0.4947, 0.5388, 0.6019, 0.4822, 0.602, 0.4342, 0.6366, 0.5674, 0.5921, 0.4933, 0.6019, 0.4822, 0.6366, 0.5674, 0.602, 0.4342, 0.6369, 0.3615, 0.6366, 0.5674, 0.566, 0.4342, 0.6369, 0.3615, 0.602, 0.4342, 0.2823, 0.4989, 0.2546, 0.5797, 0.282, 0.4853, 0.2145, 0.8963, 0.5668, 0.8986, 0.2144, 0.9139, 0.2144, 0.9139, 0.5668, 0.8986, 0.5666, 0.9178, 0.7349, 0.8667, 0.6195, 0.8486, 0.972, 0.8672, 0.6195, 0.8486, 0.972, 0.8496, 0.972, 0.8672, 0.7174, 0.8814, 0.6195, 0.8486, 0.7349, 0.8667, 0.7004, 0.8957, 0.6195, 0.8486, 0.7174, 0.8814, 0.6194, 0.9092, 0.6195, 0.8486, 0.7004, 0.8957, 0.7004, 0.8957, 0.7174, 0.8814, 0.7174, 0.8953, 0.7174, 0.8814, 0.7349, 0.8667, 0.7345, 0.8814, 0.7004, 0.9095, 0.6194, 0.9092, 0.7004, 0.8957, 0.671, 0.7316, 0.9266, 0.6582, 0.7926, 0.746, 0.7926, 0.746, 0.9266, 0.6582, 0.8102, 0.7603, 0.7926, 0.746, 0.8102, 0.7603, 0.7925, 0.7599, 0.9266, 0.6582, 0.8272, 0.7741, 0.8102, 0.7603, 0.8272, 0.7741, 0.9266, 0.6582, 0.8447, 0.7884, 0.8447, 0.7884, 0.9266, 0.6582, 0.9252, 0.8023, 0.8447, 0.7884, 0.9252, 0.8023, 0.8449, 0.802, 0.8273, 0.7877, 0.8272, 0.7741, 0.8447, 0.7884, 0.8103, 0.7737, 0.8102, 0.7603, 0.8272, 0.7741, 0.671, 0.7316, 0.7926, 0.746, 0.671, 0.7453, 0.671, 0.7316, 0.6535, 0.7173, 0.9266, 0.6582, 0.6536, 0.7312, 0.6535, 0.7173, 0.671, 0.7316, 0.6535, 0.7173, 0.6371, 0.7029, 0.9266, 0.6582, 0.6371, 0.7029, 0.6535, 0.7173, 0.6369, 0.7171, 0.6371, 0.7029, 0.6198, 0.6892, 0.9266, 0.6582, 0.6198, 0.6892, 0.6371, 0.7029, 0.6198, 0.7028, 0.6022, 0.6886, 0.602, 0.6746, 0.6198, 0.6892, 0.6198, 0.6892, 0.602, 0.6746, 0.9266, 0.6582, 0.602, 0.6746, 0.5742, 0.655, 0.9266, 0.6582, 0.5742, 0.655, 0.602, 0.6746, 0.5738, 0.6741, 0.002171, 0.7342, 0.2737, 0.7956, 0.2563, 0.8099, 0.2563, 0.8099, 0.2737, 0.7956, 0.2737, 0.8099, 0.002171, 0.7342, 0.3546, 0.7353, 0.2737, 0.7956, 0.2737, 0.7956, 0.3546, 0.7353, 0.3545, 0.7959, 0.002171, 0.7342, 0.2563, 0.8099, 0.2387, 0.8237, 0.2387, 0.8237, 0.2563, 0.8099, 0.2558, 0.8237, 0.2213, 0.8374, 0.002171, 0.7342, 0.2387, 0.8237, 0.2213, 0.8374, 0.2387, 0.8237, 0.2386, 0.8374, 0.2213, 0.8374, 0.2041, 0.8507, 0.002171, 0.7342, 0.2041, 0.8507, 0.2213, 0.8374, 0.2213, 0.8514, 0.1868, 0.8657, 0.002171, 0.7342, 0.2041, 0.8507, 0.001992, 0.8784, 0.002171, 0.7342, 0.1868, 0.8657, 0.1868, 0.8657, 0.2041, 0.8507, 0.2041, 0.8651, 0.001992, 0.8784, 0.1868, 0.8657, 0.1867, 0.8793, 0.002202, 0.4009, 0.03861, 0.4139, 0.002366, 0.4144, 0.002202, 0.4009, 0.03844, 0.4004, 0.03861, 0.4139, 0.002619, 0.3219, 0.03835, 0.3396, 0.002494, 0.3392, 0.002619, 0.3219, 0.03886, 0.3221, 0.03835, 0.3396, 0.002494, 0.3392, 0.03811, 0.3535, 0.002253, 0.353, 0.002494, 0.3392, 0.03835, 0.3396, 0.03811, 0.3535, 0.03811, 0.3535, 0.002086, 0.3696, 0.002253, 0.353, 0.03811, 0.3535, 0.03794, 0.37, 0.002086, 0.3696, 0.002719, 0.3082, 0.03886, 0.3221, 0.002619, 0.3219, 0.002719, 0.3082, 0.03897, 0.3084, 0.03886, 0.3221, 0.03896, 0.2554, 0.03897, 0.3084, 0.002719, 0.3082, 0.003597, 0.1875, 0.03896, 0.2554, 0.002719, 0.3082, 0.003597, 0.1875, 0.03931, 0.2079, 0.03896, 0.2554, 0.003597, 0.1875, 0.03984, 0.1877, 0.03931, 0.2079, 0.03931, 0.2079, 0.0539, 0.2573, 0.03896, 0.2554, 0.03931, 0.2079, 0.05427, 0.2062, 0.0539, 0.2573, 0.003813, 0.1561, 0.03994, 0.1739, 0.003692, 0.1736, 0.003813, 0.1561, 0.04005, 0.1563, 0.03994, 0.1739, 0.004322, 0.08163, 0.04047, 0.09538, 0.00423, 0.09513, 0.004322, 0.08163, 0.04057, 0.08187, 0.04047, 0.09538, 0.04086, 0.03993, 0.004322, 0.08163, 0.004867, 0.001912, 0.04086, 0.03993, 0.04057, 0.08187, 0.004322, 0.08163, 0.04086, 0.03993, 0.004867, 0.001912, 0.188, 0.04095, 0.1883, 0.003171, 0.188, 0.04095, 0.004867, 0.001912, 0.00423, 0.09513, 0.04036, 0.1127, 0.004111, 0.1124, 0.00423, 0.09513, 0.04047, 0.09538, 0.04036, 0.1127, 0.004111, 0.1124, 0.04026, 0.1262, 0.004019, 0.126, 0.004111, 0.1124, 0.04036, 0.1127, 0.04026, 0.1262, 0.03785, 0.3833, 0.002202, 0.4009, 0.001992, 0.3837, 0.03785, 0.3833, 0.03844, 0.4004, 0.002202, 0.4009, 0.002086, 0.3696, 0.03785, 0.3833, 0.001992, 0.3837, 0.002086, 0.3696, 0.03794, 0.37, 0.03785, 0.3833, 0.004019, 0.126, 0.04015, 0.143, 0.003904, 0.1427, 0.004019, 0.126, 0.04026, 0.1262, 0.04015, 0.143, 0.003904, 0.1427, 0.04005, 0.1563, 0.003813, 0.1561, 0.003904, 0.1427, 0.04015, 0.143, 0.04005, 0.1563, 0.3156, 0.1192, 0.2724, 0.08186, 0.3526, 0.08186, 0.3156, 0.1192, 0.2724, 0.1192, 0.2724, 0.08186, 0.3525, 0.1622, 0.3156, 0.1192, 0.3526, 0.08186, 0.3525, 0.1622, 0.3156, 0.1622, 0.3156, 0.1192, 0.2724, 0.08186, 0.2582, 0.1192, 0.2582, 0.08186, 0.2724, 0.08186, 0.2724, 0.1192, 0.2582, 0.1192, 0.1169, 0.1192, 0.1035, 0.08186, 0.1169, 0.08186, 0.1169, 0.1192, 0.1035, 0.1196, 0.1035, 0.08186, 0.1342, 0.08186, 0.1169, 0.1192, 0.1169, 0.08186, 0.1342, 0.08186, 0.1342, 0.1192, 0.1169, 0.1192, 0.1485, 0.08186, 0.1342, 0.1192, 0.1342, 0.08186, 0.1485, 0.08186, 0.1485, 0.1192, 0.1342, 0.1192, 0.1656, 0.08186, 0.1485, 0.1192, 0.1485, 0.08186, 0.1656, 0.08186, 0.1656, 0.1192, 0.1485, 0.1192, 0.1966, 0.08186, 0.1795, 0.1192, 0.1795, 0.08186, 0.1966, 0.08186, 0.1966, 0.1192, 0.1795, 0.1192, 0.2102, 0.08186, 0.1966, 0.1192, 0.1966, 0.08186, 0.2102, 0.08186, 0.2102, 0.1192, 0.1966, 0.1192, 0.2582, 0.08186, 0.2409, 0.1192, 0.2409, 0.08186, 0.2582, 0.08186, 0.2582, 0.1192, 0.2409, 0.1192, 0.2272, 0.08186, 0.2102, 0.1192, 0.2102, 0.08186, 0.2272, 0.08186, 0.2272, 0.1192, 0.2102, 0.1192, 0.2409, 0.08186, 0.2272, 0.1192, 0.2272, 0.08186, 0.2409, 0.08186, 0.2409, 0.1192, 0.2272, 0.1192, 0.1795, 0.08186, 0.1656, 0.1192, 0.1656, 0.08186, 0.1795, 0.08186, 0.1795, 0.1192, 0.1656, 0.1192, 0.3156, 0.2752, 0.3156, 0.2382, 0.3525, 0.2382, 0.3156, 0.3227, 0.3525, 0.2382, 0.3526, 0.4735, 0.3156, 0.3227, 0.3156, 0.2752, 0.3525, 0.2382, 0.3526, 0.4735, 0.3156, 0.4373, 0.3156, 0.3227, 0.2226, 0.4386, 0.3156, 0.4373, 0.3526, 0.4735, 0.2225, 0.4456, 0.2226, 0.4386, 0.3526, 0.4735, 0.1368, 0.4459, 0.2225, 0.4456, 0.3526, 0.4735, 0.1368, 0.4459, 0.3526, 0.4735, 0.002747, 0.4737, 0.06295, 0.4384, 0.1368, 0.4459, 0.002747, 0.4737, 0.06295, 0.4384, 0.002747, 0.4737, 0.039, 0.4453, 0.039, 0.4453, 0.002747, 0.4737, 0.002747, 0.4457, 0.03883, 0.4388, 0.06295, 0.4384, 0.039, 0.4453, 0.09999, 0.406, 0.1368, 0.4459, 0.06295, 0.4384, 0.09999, 0.406, 0.06295, 0.4384, 0.06062, 0.406, 0.3156, 0.3227, 0.2994, 0.2734, 0.3156, 0.2752, 0.3156, 0.3227, 0.2993, 0.3245, 0.2994, 0.2734, 0.3525, 0.1927, 0.3156, 0.1759, 0.3525, 0.1759, 0.3525, 0.1927, 0.3156, 0.1927, 0.3156, 0.1759, 0.3525, 0.2066, 0.3156, 0.1927, 0.3525, 0.1927, 0.3525, 0.2066, 0.3156, 0.2066, 0.3156, 0.1927, 0.3525, 0.2236, 0.3156, 0.2066, 0.3525, 0.2066, 0.3525, 0.2236, 0.3156, 0.2236, 0.3156, 0.2066, 0.3525, 0.2382, 0.3156, 0.2236, 0.3525, 0.2236, 0.3525, 0.2382, 0.3156, 0.2382, 0.3156, 0.2236, 0.3525, 0.1759, 0.3156, 0.1622, 0.3525, 0.1622, 0.3525, 0.1759, 0.3156, 0.1759, 0.3156, 0.1622, 0.03889, 0.4325, 0.0615, 0.4241, 0.0611, 0.4344, 0.03889, 0.4325, 0.03832, 0.4235, 0.0615, 0.4241, 0.002366, 0.4144, 0.03861, 0.4139, 0.03832, 0.4235, 0.002579, 0.4319, 0.03832, 0.4235, 0.03889, 0.4325, 0.002579, 0.4319, 0.002366, 0.4144, 0.03832, 0.4235, 0.03994, 0.1739, 0.003597, 0.1875, 0.003692, 0.1736, 0.03994, 0.1739, 0.03984, 0.1877, 0.003597, 0.1875, 0.03889, 0.4325, 0.002747, 0.4457, 0.002579, 0.4319, 0.03889, 0.4325, 0.039, 0.4453, 0.002747, 0.4457, 0.7101, 0.3575, 0.3577, 0.3567, 0.3584, 0.004237, 0.7109, 0.005024, 0.7101, 0.3575, 0.3584, 0.004237, 0.9715, 0.03093, 0.7193, 0.002577, 0.998, 0.004873, 0.9715, 0.03093, 0.745, 0.02906, 0.7193, 0.002577, 0.996, 0.2834, 0.9715, 0.03093, 0.998, 0.004873, 0.996, 0.2834, 0.9698, 0.2569, 0.9715, 0.03093, 0.7173, 0.2815, 0.9698, 0.2569, 0.996, 0.2834, 0.7173, 0.2815, 0.7435, 0.2554, 0.9698, 0.2569, 0.7193, 0.002577, 0.7435, 0.2554, 0.7173, 0.2815, 0.7193, 0.002577, 0.745, 0.02906, 0.7435, 0.2554, 0.2518, 0.9525, 0.4784, 0.9365, 0.4784, 0.955, 0.2518, 0.9525, 0.2519, 0.9349, 0.4784, 0.9365, 0.02577, 0.9359, 0.2518, 0.9525, 0.02582, 0.9545, 0.02577, 0.9359, 0.2519, 0.9349, 0.2518, 0.9525, 0.7047, 0.9555, 0.9311, 0.9379, 0.931, 0.9564, 0.7047, 0.9555, 0.7047, 0.9371, 0.9311, 0.9379, 0.4784, 0.955, 0.7047, 0.9371, 0.7047, 0.9555, 0.4784, 0.955, 0.4784, 0.9365, 0.7047, 0.9371, 0.9432, 0.2878, 0.7153, 0.5123, 0.7167, 0.286, 0.9432, 0.2878, 0.9417, 0.5139, 0.7153, 0.5123, 0.4897, 0.875, 0.5875, 0.8475, 0.5875, 0.8763, 0.4897, 0.875, 0.4896, 0.8477, 0.5875, 0.8475, 0.2268, 0.8641, 0.3263, 0.8754, 0.2142, 0.8767, 0.2268, 0.8641, 0.3263, 0.8482, 0.3263, 0.8754, 0.2268, 0.8641, 0.2268, 0.8484, 0.3263, 0.8482, 0.2142, 0.8767, 0.2142, 0.8642, 0.2268, 0.8641, 0.4707, 0.875, 0.4896, 0.8477, 0.4897, 0.875, 0.4707, 0.875, 0.4706, 0.8478, 0.4896, 0.8477, 0.3263, 0.8754, 0.4476, 0.8479, 0.4476, 0.8751, 0.3263, 0.8754, 0.3263, 0.8482, 0.4476, 0.8479, 0.4476, 0.8751, 0.4706, 0.8478, 0.4707, 0.875, 0.4476, 0.8751, 0.4476, 0.8479, 0.4706, 0.8478, 0.7155, 0.7493, 0.7489, 0.802, 0.7159, 0.763, 0.7155, 0.7493, 0.7485, 0.7873, 0.7489, 0.802, 0.6269, 0.7622, 0.7155, 0.7493, 0.7159, 0.763, 0.6269, 0.7622, 0.6273, 0.7484, 0.7155, 0.7493, 0.09743, 0.4796, 0.1078, 0.4981, 0.09758, 0.4971, 0.09743, 0.4796, 0.1071, 0.4778, 0.1078, 0.4981, 0.7489, 0.802, 0.7152, 0.7833, 0.7159, 0.763, 0.7489, 0.802, 0.7322, 0.8019, 0.7152, 0.7833, 0.7159, 0.763, 0.7152, 0.7833, 0.627, 0.7685, 0.7152, 0.7833, 0.6272, 0.7833, 0.627, 0.7685, 0.7159, 0.763, 0.627, 0.7685, 0.6269, 0.7622, 0.7324, 0.8165, 0.7152, 0.7833, 0.7322, 0.8019, 0.7324, 0.8165, 0.7157, 0.7969, 0.7152, 0.7833, 0.7152, 0.7833, 0.627, 0.7962, 0.6272, 0.7833, 0.7152, 0.7833, 0.7157, 0.7969, 0.627, 0.7962, 0.7324, 0.8165, 0.6961, 0.8165, 0.7157, 0.7969, 0.7157, 0.7969, 0.6961, 0.8165, 0.6503, 0.8164, 0.7157, 0.7969, 0.6503, 0.8164, 0.627, 0.7962, 0.6961, 0.8165, 0.6503, 0.8284, 0.6503, 0.8164, 0.6961, 0.8165, 0.6957, 0.8286, 0.6503, 0.8284, 0.6503, 0.8164, 0.6272, 0.8162, 0.627, 0.7962, 0.5341, 0.8119, 0.5348, 0.7414, 0.6224, 0.8116, 0.5348, 0.7414, 0.5713, 0.7411, 0.6224, 0.8116, 0.6097, 0.8304, 0.5341, 0.8119, 0.6224, 0.8116, 0.5713, 0.7411, 0.5714, 0.7273, 0.6224, 0.8116, 0.5714, 0.7273, 0.5884, 0.7274, 0.6224, 0.8116, 0.6224, 0.8116, 0.5884, 0.7274, 0.6239, 0.7145, 0.5884, 0.7274, 0.589, 0.7136, 0.6239, 0.7145, 0.5236, 0.8245, 0.5341, 0.8119, 0.6097, 0.8304, 0.5868, 0.8392, 0.5236, 0.8245, 0.6097, 0.8304, 0.5868, 0.8392, 0.4665, 0.8384, 0.5236, 0.8245, 0.4665, 0.8384, 0.4994, 0.8243, 0.5236, 0.8245, 0.4665, 0.8384, 0.4887, 0.8115, 0.4994, 0.8243, 0.4665, 0.8384, 0.4657, 0.7396, 0.4887, 0.8115, 0.4657, 0.7396, 0.489, 0.7411, 0.4887, 0.8115, 0.2937, 0.9886, 0.3188, 0.9744, 0.3187, 0.9888, 0.2937, 0.9886, 0.2938, 0.9741, 0.3188, 0.9744, 0.2827, 0.9741, 0.2937, 0.9886, 0.2826, 0.9884, 0.2827, 0.9741, 0.2938, 0.9741, 0.2937, 0.9886, 0.3187, 0.9888, 0.3295, 0.9745, 0.3293, 0.9889, 0.3187, 0.9888, 0.3188, 0.9744, 0.3295, 0.9745, 0.3295, 0.9745, 0.402, 0.9896, 0.3293, 0.9889, 0.3295, 0.9745, 0.4021, 0.9751, 0.402, 0.9896, 0.21, 0.9877, 0.2827, 0.9741, 0.2826, 0.9884, 0.21, 0.9877, 0.2102, 0.9731, 0.2827, 0.9741, 0.9473, 0.4482, 0.993, 0.378, 0.9926, 0.4484, 0.9473, 0.4482, 0.9472, 0.3779, 0.993, 0.378, 0.958, 0.4609, 0.9473, 0.4482, 0.9926, 0.4484, 0.958, 0.4609, 0.9926, 0.4484, 0.9822, 0.461, 0.7454, 0.9909, 0.7946, 0.9761, 0.7946, 0.9908, 0.7454, 0.9909, 0.7453, 0.9763, 0.7946, 0.9761, 0.6211, 0.9914, 0.6579, 0.9767, 0.6579, 0.9913, 0.6211, 0.9914, 0.621, 0.9768, 0.6579, 0.9767, 0.7169, 0.9911, 0.7339, 0.9764, 0.734, 0.991, 0.7169, 0.9911, 0.7168, 0.9764, 0.7339, 0.9764, 0.5362, 0.9909, 0.6096, 0.9771, 0.6095, 0.9916, 0.5362, 0.9909, 0.5363, 0.9763, 0.6096, 0.9771, 0.6579, 0.9913, 0.7071, 0.9765, 0.7072, 0.9911, 0.6579, 0.9913, 0.6579, 0.9767, 0.7071, 0.9765, 0.7072, 0.9911, 0.7168, 0.9764, 0.7169, 0.9911, 0.7072, 0.9911, 0.7071, 0.9765, 0.7168, 0.9764, 0.4166, 0.9897, 0.4899, 0.9758, 0.4897, 0.9904, 0.4166, 0.9897, 0.4167, 0.9752, 0.4899, 0.9758, 0.4897, 0.9904, 0.5025, 0.976, 0.5023, 0.9906, 0.4897, 0.9904, 0.4899, 0.9758, 0.5025, 0.976, 0.5235, 0.9908, 0.5363, 0.9763, 0.5362, 0.9909, 0.5235, 0.9908, 0.5237, 0.9762, 0.5363, 0.9763, 0.5023, 0.9906, 0.5237, 0.9762, 0.5235, 0.9908, 0.5023, 0.9906, 0.5025, 0.976, 0.5237, 0.9762, 0.734, 0.991, 0.7453, 0.9763, 0.7454, 0.9909, 0.734, 0.991, 0.7339, 0.9764, 0.7453, 0.9763, 0.1082, 0.9868, 0.1182, 0.9724, 0.1181, 0.9869, 0.1082, 0.9868, 0.1083, 0.9723, 0.1182, 0.9724, 0.1478, 0.9872, 0.1971, 0.9731, 0.1969, 0.9877, 0.1478, 0.9872, 0.148, 0.9726, 0.1971, 0.9731, 0.02233, 0.986, 0.05922, 0.9718, 0.05907, 0.9863, 0.02233, 0.986, 0.02247, 0.9714, 0.05922, 0.9718, 0.1364, 0.9871, 0.148, 0.9726, 0.1478, 0.9872, 0.1364, 0.9871, 0.1366, 0.9725, 0.148, 0.9726, 0.1181, 0.9869, 0.1366, 0.9725, 0.1364, 0.9871, 0.1181, 0.9869, 0.1182, 0.9724, 0.1366, 0.9725, 0.05907, 0.9863, 0.1083, 0.9723, 0.1082, 0.9868, 0.05907, 0.9863, 0.05922, 0.9718, 0.1083, 0.9723, 0.9865, 0.6137, 0.9507, 0.5656, 0.9866, 0.5657, 0.9865, 0.6137, 0.9506, 0.6136, 0.9507, 0.5656, 0.9602, 0.6248, 0.9506, 0.6136, 0.9865, 0.6137, 0.9602, 0.6248, 0.9865, 0.6137, 0.9782, 0.6248, 0.9955, 0.3606, 0.9512, 0.2892, 0.9955, 0.2891, 0.9955, 0.3606, 0.9511, 0.3606, 0.9512, 0.2892, 0.9511, 0.3606, 0.9955, 0.3606, 0.9833, 0.3729, 0.9511, 0.3606, 0.9833, 0.3729, 0.9627, 0.3729, 0.9906, 0.6824, 0.9547, 0.6343, 0.9907, 0.6344, 0.9906, 0.6824, 0.9546, 0.6823, 0.9547, 0.6343, 0.9546, 0.6823, 0.9906, 0.6824, 0.9807, 0.6935, 0.9546, 0.6823, 0.9807, 0.6935, 0.9641, 0.6935, 0.805, 0.991, 0.8758, 0.9774, 0.8759, 0.9907, 0.805, 0.991, 0.8049, 0.9777, 0.8758, 0.9774, 0.9224, 0.9768, 0.9936, 0.989, 0.9225, 0.9901, 0.9224, 0.9768, 0.9935, 0.9757, 0.9936, 0.989, 0.8881, 0.9905, 0.9102, 0.977, 0.9103, 0.9903, 0.8881, 0.9905, 0.888, 0.9772, 0.9102, 0.977, 0.8759, 0.9907, 0.888, 0.9772, 0.8881, 0.9905, 0.8759, 0.9907, 0.8758, 0.9774, 0.888, 0.9772, 0.9103, 0.9903, 0.9224, 0.9768, 0.9225, 0.9901, 0.9103, 0.9903, 0.9102, 0.977, 0.9224, 0.9768, 0.9916, 0.4632, 0.9475, 0.5323, 0.9472, 0.463, 0.9916, 0.4632, 0.9909, 0.5327, 0.9475, 0.5323, 0.9475, 0.5323, 0.9909, 0.5327, 0.9797, 0.5445, 0.9475, 0.5323, 0.9797, 0.5445, 0.9579, 0.5443])
me_buildingblock01.materials.append(mat_default_obj_002)
me_buildingblock01.use_remesh_fix_poles = True
me_buildingblock01.use_remesh_preserve_attributes = False
me_buildingblock01.use_mirror_vertex_groups = False
me_buildingblock01.update()
me_buildingblock01.normals_split_custom_set([tuple(v) for v in zip(*[iter([-1.0, -0.001888, 0.001065, -1.0, -0.001902, 0.0011, -1.0, -0.001887, 0.001085, -1.0, -0.001902, 0.0011, -1.0, -0.0003708, 0.002335, -1.0, -0.001887, 0.001085, -1.0, -0.001887, 0.001085, -1.0, 0.0005456, 0.0001131, -1.0, -0.001888, 0.001065, -1.0, -0.0003708, 0.002335, -0.9999, 0.009781, -0.01102, -1.0, -0.001887, 0.001085, -1.0, 0.0005456, 0.0001131, -1.0, 0.0003589, 0.0003807, -1.0, -0.001888, 0.001065, -1.0, 0.0003589, 0.0003807, -0.9999, 0.0154, -0.006513, -1.0, -0.001888, 0.001065, -1.0, -0.001888, 0.001065, -0.9999, 0.0154, -0.006513, -0.9996, 0.007228, -0.02665, -1.0, -0.0003708, 0.002335, -0.9995, 0.02927, -0.01408, -0.9999, 0.009781, -0.01102, -0.9999, 0.0154, -0.006502, -0.9999, 0.0154, -0.006502, -0.9999, 0.0154, -0.006502, 1.986e-05, 0.01333, 0.9999, 3.116e-05, 0.01337, 0.9999, 0.0001265, 0.01309, 0.9999, 1.986e-05, 0.01333, 0.9999, 0.0001265, 0.01309, 0.9999, 0.01718, 0.006934, 0.9998, 0.01718, 0.006934, 0.9998, -0.007227, -0.005515, 1.0, 1.986e-05, 0.01333, 0.9999, 0.01718, 0.006934, 0.9998, -0.007221, -0.005555, 1.0, -0.007227, -0.005515, 1.0, -0.007227, -0.005515, 1.0, -0.007221, -0.005555, 1.0, -0.00724, -0.005562, 1.0, 0.01718, 0.006934, 0.9998, 0.01718, 0.006935, 0.9998, -0.007221, -0.005555, 1.0, 0.01718, 0.006935, 0.9998, 0.02219, 0.0004249, 0.9998, -0.007221, -0.005555, 1.0, 0.01718, 0.006934, 0.9998, -0.02122, -0.001763, 0.9998, 0.01718, 0.006935, 0.9998, -0.02126, -0.001729, 0.9998, -0.02122, -0.001763, 0.9998, 0.01718, 0.006934, 0.9998, -0.02126, -0.001729, 0.9998, -0.02271, 4.633e-05, 0.9997, -0.02122, -0.001763, 0.9998, -0.02122, -0.001763, 0.9998, 4.012e-05, -4.694e-05, 1.0, 0.01718, 0.006935, 0.9998, 0.009114, -0.00563, 0.9999, 3.51e-05, 0.01335, 0.9999, 0.009114, -0.00563, 0.9999, 4.276e-05, 0.01334, 0.9999, 0.009107, -0.005617, 0.9999, 0.03604, -0.02929, 0.9989, 0.03606, -0.0293, 0.9989, 0.00911, -0.005628, 0.9999, 0.03606, -0.0293, 0.9989, 0.00911, -0.005628, 0.9999, 0.01767, -6.756e-05, 0.9998, 0.03606, -0.0293, 0.9989, 0.03606, -0.0293, 0.9989, 0.03606, -0.0293, 0.9989, 0.001708, -0.001952, 1.0, 0.03606, -0.0293, 0.9989, -4.223e-05, 0.0003476, 1.0, 0.001708, -0.001952, 1.0, 0.03606, -0.0293, 0.9989, 0.001708, -0.001952, 1.0, 0.0009991, -0.001215, 1.0, 0.001708, -0.001952, 1.0, -0.0002798, 0.0003625, 1.0, 0.0009991, -0.001215, 1.0, 0.0009232, -0.001376, 1.0, 3.08e-05, 0.01334, 0.9999, 0.0009731, -0.001419, 1.0, 0.0009232, -0.001376, 1.0, 0.0002394, -0.001029, 1.0, 3.08e-05, 0.01334, 0.9999, 0.0009731, -0.001419, 1.0, -0.0002839, 0.0001631, 1.0, 0.0009232, -0.001376, 1.0, 0.03357, -0.0006451, 0.9994, 0.0335, -0.0005885, 0.9994, 0.03357, -0.0006477, 0.9994, 0.0335, -0.0005885, 0.9994, 0.03357, -0.0006451, 0.9994, 0.01715, 0.006937, 0.9998, 0.9999, -0.01175, -0.0001409, 0.9999, -0.01177, -0.000145, 0.9999, -0.0117, -0.0001265, 0.9999, -0.01175, -0.0001409, 0.9998, 0.01177, 0.01403, 0.9999, -0.01177, -0.000145, 0.9998, 0.01177, 0.01403, 1.0, -0.002626, 0.002149, 0.9999, -0.01177, -0.000145, 1.0, -0.002626, 0.002149, 1.0, -0.002664, 0.002181, 0.9999, -0.01177, -0.000145, 1.0, -0.002664, 0.002181, 1.0, -0.002668, 0.002116, 0.9999, -0.01177, -0.000145, 1.0, -0.002668, 0.002116, 1.0, -0.003059, 0.0009883, 0.9999, -0.01177, -0.000145, 1.0, -0.003059, 0.0009883, 1.0, -0.002979, 0.0009656, 0.9999, -0.01177, -0.000145, 1.0, -0.003059, 0.0009883, 1.0, 0.0, 0.0, 1.0, -0.002979, 0.0009656, 1.0, -0.002668, 0.002116, 1.0, 0.0, 0.0, 1.0, -0.003059, 0.0009883, 1.0, 0.0, 0.0, 1.0, -0.002664, 0.002181, 1.0, -0.002626, 0.002149, 1.0, 0.0, 0.0, 1.0, -0.002626, 0.002149, 0.9998, 0.01177, 0.01403, 1.0, -1.53e-06, 0.0, 1.0, -0.002668, 0.002116, 1.0, -0.002664, 0.002181, 0.9995, 0.03037, -0.001171, 0.9998, 0.01177, 0.01403, 0.9999, -0.01175, -0.0001409, 0.9999, -0.01035, 0.0002579, 0.9999, -0.0117, -0.0001265, 0.9999, -0.01177, -0.000145, -3.951e-05, 0.0008832, -1.0, -1.428e-05, 0.0004191, -1.0, -6.609e-05, 0.0007437, -1.0, 0.0001245, 0.0001561, -1.0, -1.428e-05, 0.0004191, -1.0, -3.951e-05, 0.0008832, -1.0, -1.428e-05, 0.0004191, -1.0, -0.000174, 0.0002246, -1.0, -6.609e-05, 0.0007437, -1.0, 9.297e-08, 0.0, -1.0, -0.000174, 0.0002246, -1.0, -1.428e-05, 0.0004191, -1.0, -1.428e-05, 0.0004191, -1.0, 1.122e-07, 0.0, -1.0, 9.297e-08, 0.0, -1.0, -6.335e-07, -1.943e-05, -1.0, 1.122e-07, 0.0, -1.0, -1.428e-05, 0.0004191, -1.0, -6.335e-07, -1.943e-05, -1.0, -7.736e-06, -4.263e-05, -1.0, 1.122e-07, 0.0, -1.0, -1.724e-05, -5.739e-05, -1.0, -7.736e-06, -4.263e-05, -1.0, -6.335e-07, -1.943e-05, -1.0, -1.724e-05, -5.739e-05, -1.0, -0.0001256, -2.175e-05, -1.0, -7.736e-06, -4.263e-05, -1.0, 0.0, 0.0, -1.0, -6.335e-07, -1.943e-05, -1.0, -1.428e-05, 0.0004191, -1.0, -1.428e-05, 0.0004191, -1.0, 2.262e-07, 0.0, -1.0, 0.0, 0.0, -1.0, -1.428e-05, 0.0004191, -1.0, 0.0001287, 3.288e-06, -1.0, 2.262e-07, 0.0, -1.0, -1.428e-05, 0.0004191, -1.0, -0.0002648, -0.0002064, -1.0, 0.0001287, 3.288e-06, -1.0, -1.428e-05, 0.0004191, -1.0, -0.0005954, -0.0003288, -1.0, -0.0002648, -0.0002064, -1.0, 5.495e-07, 0.0, -1.0, -0.0005954, -0.0003288, -1.0, -1.428e-05, 0.0004191, -1.0, -0.0002648, -0.0002064, -1.0, 6.16e-05, 2.558e-05, -1.0, 0.0001287, 3.288e-06, -1.0, 0.0001287, 3.288e-06, -1.0, 6.16e-05, 2.558e-05, -1.0, 0.000101, 2.137e-05, -1.0, -0.0005954, -0.0003288, -1.0, 4.254e-05, -0.0001824, -1.0, -0.0002648, -0.0002064, -1.0, 0.0001156, -0.0001395, -1.0, 4.254e-05, -0.0001824, -1.0, -0.0005954, -0.0003288, -1.0, 0.0001717, -0.0001045, -1.0, 4.254e-05, -0.0001824, -1.0, 0.0001156, -0.0001395, -1.0, 0.0001717, -0.0001045, -1.0, 0.0001156, -0.0001395, -1.0, 0.000309, 8.43e-05, -1.0, -3.951e-05, 0.0008832, -1.0, 0.0001717, -0.0001045, -1.0, 0.000309, 8.43e-05, -1.0, -3.951e-05, 0.0008832, -1.0, 0.000309, 8.43e-05, -1.0, 0.0001245, 0.0001561, -1.0, 4.254e-05, -0.0001824, -1.0, 3.82e-07, 0.0, -1.0, -0.0002648, -0.0002064, -1.0, -0.0002648, -0.0002064, -1.0, 0.0, 0.0, -1.0, 6.16e-05, 2.558e-05, -1.0, 6.16e-05, 2.558e-05, -1.0, 5.827e-06, 0.000276, -1.0, 0.000101, 2.137e-05, -1.0, 0.0001245, 0.0001561, -1.0, 0.0, 0.0, -1.0, -1.428e-05, 0.0004191, -1.0, 0.0, 0.0, -1.0, 5.495e-07, 0.0, -1.0, -1.428e-05, 0.0004191, -1.0, -0.0006264, 6.335e-05, -1.0, -0.0009187, -3.783e-06, -1.0, -6.609e-05, 0.0007437, -1.0, -0.000174, 0.0002246, -1.0, -0.0006264, 6.335e-05, -1.0, -6.609e-05, 0.0007437, -1.0, -0.0009187, -3.783e-06, -1.0, -0.0001256, -2.175e-05, -1.0, -6.609e-05, 0.0007437, -1.0, -7.736e-06, -4.263e-05, -1.0, -0.0001256, -2.175e-05, -1.0, -0.0009187, -3.783e-06, -1.0, -0.9995, 0.02319, 0.02124, -0.9995, 0.02319, 0.02124, -0.9995, 0.02319, 0.02124, -1.0, -0.001426, -3.038e-05, -1.0, -0.001467, -3.201e-05, -1.0, -0.001183, -1.612e-05, -1.0, -0.001183, -1.612e-05, -1.0, -0.001467, -3.201e-05, -1.0, -0.007859, -0.0003883, 0.0001498, 0.002429, -1.0, 0.0001468, 0.002518, -1.0, 0.0001573, 0.002517, -1.0, 0.0001468, 0.002518, -1.0, 0.0001033, 0.001523, -1.0, 0.0001573, 0.002517, -1.0, -1.51e-05, 6.565e-05, -1.0, 0.0001468, 0.002518, -1.0, 0.0001498, 0.002429, -1.0, -0.0005939, -5.875e-05, -1.0, 0.0001468, 0.002518, -1.0, -1.51e-05, 6.565e-05, -1.0, -0.0004548, -0.0002221, -1.0, 0.0001468, 0.002518, -1.0, -0.0005939, -5.875e-05, -1.0, -0.0005939, -5.875e-05, -1.0, -1.51e-05, 6.565e-05, -1.0, 0.0005544, -0.000602, -1.0, -1.51e-05, 6.565e-05, -1.0, 0.0001498, 0.002429, -1.0, 0.0001788, -0.0001715, -1.0, -0.0003196, -0.001028, -1.0, -0.0004548, -0.0002221, -1.0, -0.0005939, -5.875e-05, -1.0, -1.319e-07, 0.0, 1.0, 4.887e-08, 0.0, 1.0, 1.512e-07, 0.0, 1.0, 1.512e-07, 0.0, 1.0, 4.887e-08, 0.0, 1.0, 3.681e-07, 0.0, 1.0, 1.512e-07, 0.0, 1.0, 3.681e-07, 0.0, 1.0, 7.933e-07, 0.0, 1.0, 4.887e-08, 0.0, 1.0, 2.894e-07, 0.0, 1.0, 3.681e-07, 0.0, 1.0, 2.894e-07, 0.0, 1.0, 4.887e-08, 0.0, 1.0, 5.781e-08, 0.0, 1.0, 5.781e-08, 0.0, 1.0, 4.887e-08, 0.0, 1.0, 2.065e-08, 0.0, 1.0, 5.781e-08, 0.0, 1.0, 2.065e-08, 0.0, 1.0, 1.945e-07, 0.0, 1.0, 0.0, 0.0, 1.0, 2.894e-07, 0.0, 1.0, 5.781e-08, 0.0, 1.0, 0.0, 0.0, 1.0, 3.681e-07, 0.0, 1.0, 2.894e-07, 0.0, 1.0, -1.319e-07, 0.0, 1.0, 1.512e-07, 0.0, 1.0, 6.667e-09, 0.0, 1.0, -1.319e-07, 0.0, 1.0, -2.878e-07, 0.0, 1.0, 4.887e-08, 0.0, 1.0, 0.0, 0.0, 1.0, -2.878e-07, 0.0, 1.0, -1.319e-07, 0.0, 1.0, -2.878e-07, 0.0, 1.0, -4.182e-08, 0.0, 1.0, 4.887e-08, 0.0, 1.0, -4.182e-08, 0.0, 1.0, -2.878e-07, 0.0, 1.0, -6.342e-07, 0.0, 1.0, -4.182e-08, 0.0, 1.0, 1.05e-07, 0.0, 1.0, 4.887e-08, 0.0, 1.0, 1.05e-07, 0.0, 1.0, -4.182e-08, 0.0, 1.0, 9.157e-07, 0.0, 1.0, 0.0, 0.0, 1.0, 6.913e-08, 0.0, 1.0, 1.05e-07, 0.0, 1.0, 1.05e-07, 0.0, 1.0, 6.913e-08, 0.0, 1.0, 4.887e-08, 0.0, 1.0, 6.913e-08, 0.0, 1.0, 3.952e-07, 0.0, 1.0, 4.887e-08, 0.0, 1.0, 3.952e-07, 0.0, 1.0, 6.913e-08, 0.0, 1.0, 6.547e-07, 0.0, 1.0, 1.0, 1.243e-05, -1.165e-05, 1.0, 4.481e-05, 4.433e-06, 1.0, 1.222e-05, 7.449e-06, 1.0, 1.222e-05, 7.449e-06, 1.0, 4.481e-05, 4.433e-06, 1.0, -6.064e-07, 2.857e-05, 1.0, 1.243e-05, -1.165e-05, 1.0, 5.411e-05, 4.06e-06, 1.0, 4.481e-05, 4.433e-06, 1.0, 4.481e-05, 4.433e-06, 1.0, 5.411e-05, 4.06e-06, 1.0, 4.852e-05, 8.182e-06, 1.0, 1.243e-05, -1.165e-05, 1.0, 1.222e-05, 7.449e-06, 1.0, -4.285e-06, 3.129e-06, 1.0, -4.285e-06, 3.129e-06, 1.0, 1.222e-05, 7.449e-06, 1.0, -6.13e-05, 4.802e-05, 1.0, -1.459e-05, -9.783e-06, 1.0, 1.243e-05, -1.165e-05, 1.0, -4.285e-06, 3.129e-06, 1.0, -1.459e-05, -9.783e-06, 1.0, -4.285e-06, 3.129e-06, 1.0, -3.678e-05, 2.894e-05, 1.0, -1.459e-05, -9.783e-06, 1.0, -2.881e-05, -4.074e-05, 1.0, 1.243e-05, -1.165e-05, 1.0, -2.881e-05, -4.074e-05, 1.0, -1.459e-05, -9.783e-06, 1.0, -5.783e-05, -2.63e-06, 1.0, 4.756e-05, -3.843e-05, 1.0, 1.243e-05, -1.165e-05, 1.0, -2.881e-05, -4.074e-05, 1.0, 1.556e-05, -9.435e-06, 1.0, 1.243e-05, -1.165e-05, 1.0, 4.756e-05, -3.843e-05, 1.0, 4.756e-05, -3.843e-05, 1.0, -2.881e-05, -4.074e-05, 1.0, 0.0, -8.496e-05, 1.0, 1.556e-05, -9.435e-06, 1.0, 4.756e-05, -3.843e-05, 1.0, 0.0001991, -2.215e-05, -1.0, 0.008021, 0.0, -1.0, 0.008021, 0.0, -1.0, 0.008022, 0.0, -1.0, 0.008021, 0.0, -1.0, 0.008021, 0.0, -1.0, 0.008021, 0.0, -0.005085, 1.0, 0.003757, -0.0004423, 1.0, 0.001493, -0.008214, 1.0, 0.005282, -0.005085, 1.0, 0.003757, 0.002619, 1.0, 0.0, -0.0004423, 1.0, 0.001493, -0.9999, 0.0107, 0.004274, -0.9999, 0.009526, 0.004722, -0.9999, 0.01122, 0.004075, -0.9999, 0.0107, 0.004274, -0.9999, 0.009009, 0.004921, -0.9999, 0.009526, 0.004722, -0.01091, 0.9999, -0.00183, -0.003883, 1.0, 0.001385, 0.0003715, 1.0, 0.003331, -0.01091, 0.9999, -0.00183, -0.01519, 0.9999, -0.003787, -0.003883, 1.0, 0.001385, -0.9999, 0.01165, 0.0, -0.9999, 0.01165, 0.0, -0.9999, 0.01165, 0.0, -0.9999, 0.01165, 0.0, -0.9999, 0.01165, 0.0, -0.9999, 0.01165, 0.0, 0.004242, 1.0, 0.0, 0.004242, 1.0, 0.0, 0.004242, 1.0, 0.0, 0.004321, 1.0, -0.0001471, 0.004272, 1.0, -5.6e-05, 0.004241, 1.0, -4.889e-07, 0.004321, 1.0, -0.0001471, 0.004397, 1.0, -0.0002861, 0.004272, 1.0, -5.6e-05, 0.003925, 1.0, 1.778e-06, 0.003925, 1.0, 1.778e-06, 0.003925, 1.0, 1.778e-06, 0.004397, 1.0, 0.0, 0.004397, 1.0, 0.0, 0.004397, 1.0, 0.0, 0.004397, 1.0, 0.0, 0.004397, 1.0, 0.0, 0.004397, 1.0, 0.0, -0.01111, 0.9999, 0.0, -0.01111, 0.9999, 0.0, -0.01111, 0.9999, 0.0, -0.01111, 0.9999, 0.0, -0.01111, 0.9999, 0.0, -0.01111, 0.9999, 0.0, -0.9997, 0.02333, 0.0, -0.9997, 0.02333, 0.0, -0.9997, 0.02333, 0.0, -0.9997, 0.02333, 0.0, -0.9997, 0.02333, 0.0, -0.9997, 0.02333, 0.0, 0.006281, 1.0, -0.004576, 0.007321, 1.0, -0.003428, 0.005426, 1.0, -0.005654, 0.006281, 1.0, -0.004576, 0.01028, 0.9999, 0.0, 0.007321, 1.0, -0.003428, 0.006281, 1.0, -0.004576, 0.005426, 1.0, -0.005654, -7.459e-05, 1.0, 0.003532, 0.0, 1.0, 0.003518, -7.459e-05, 1.0, 0.003532, 0.005426, 1.0, -0.005654, -0.02825, 0.9996, 0.0, -0.02825, 0.9996, 0.0, -0.02825, 0.9996, 0.0, -0.02825, 0.9996, 0.0, -0.02825, 0.9996, 0.0, -0.02825, 0.9996, 0.0, -0.9998, 0.0174, 0.0, -0.9998, 0.0174, 0.0, -0.9998, 0.0174, 0.0, -0.9998, 0.0174, 0.0, -0.9998, 0.0174, 0.0, -0.9998, 0.0174, 0.0, -0.02346, 0.9997, 0.004797, -0.007807, 0.9999, 0.01227, 0.002362, 0.9999, 0.01712, -0.02346, 0.9997, 0.004797, -0.03351, 0.9994, 0.0, -0.007807, 0.9999, 0.01227, -1.0, -0.005631, 0.001388, -1.0, -0.004044, 0.00079, -1.0, -0.006306, 0.001643, -1.0, -0.005631, 0.001388, -1.0, -0.003338, 0.0005241, -1.0, -0.004044, 0.00079, -0.01428, 0.9999, 0.0, -0.01428, 0.9999, 0.0, -0.01428, 0.9999, 0.0, -0.01428, 0.9999, 0.0, -0.01428, 0.9999, 0.0, -0.01428, 0.9999, 0.0, -0.9998, 0.01855, 0.0, -0.9998, 0.01855, 0.0, -0.9998, 0.01856, 0.0, -0.9998, 0.01855, 0.0, -0.9998, 0.01855, 0.0, -0.9998, 0.01855, 0.0, 0.001747, 1.0, 0.002218, 0.0009033, 1.0, 0.002952, 0.002029, 1.0, 0.00205, 0.001747, 1.0, 0.002218, 0.0, 1.0, 0.003733, 0.0009033, 1.0, 0.002952, 0.003051, 1.0, 0.000945, 0.001747, 1.0, 0.002218, 0.002029, 1.0, 0.00205, 0.003051, 1.0, 0.000945, 0.003864, 1.0, 0.0, 0.001747, 1.0, 0.002218, 0.0, 4.117e-06, -1.0, 0.0, 4.117e-06, -1.0, 0.0, 4.117e-06, -1.0, 0.0, 4.117e-06, -1.0, 0.0, 4.117e-06, -1.0, 0.0, 4.117e-06, -1.0, 0.0, 0.0, -1.0, 0.0, 0.0, -1.0, 0.0, 0.0, -1.0, 0.0, 0.0, -1.0, 0.0, 0.0, -1.0, 0.0, 0.0, -1.0, 0.0, 0.9993, -0.03854, 0.0, 0.9993, -0.03854, 0.0, 0.9993, -0.03854, 0.0, 0.9993, -0.03854, 0.0, 0.9993, -0.03854, 0.0, 0.9993, -0.03854, 0.0, 0.0, -1.0, 0.0, 0.0, -1.0, 0.0, 0.0, -1.0, 0.0, 0.0, -1.0, 0.0, 0.0, -1.0, 0.0, 0.0, -1.0, 0.0, 0.999, 0.04484, 0.0, 0.999, 0.04484, 0.0, 0.999, 0.04484, 0.0, 0.999, 0.04484, 0.0, 0.999, 0.04484, 0.0, 0.999, 0.04484, 0.0, 1.0, -0.0039, 0.0, 1.0, -0.0039, 0.0, 1.0, -0.0039, 0.0, 1.0, -0.0039, 0.0, 1.0, -0.0039, 0.0, 1.0, -0.0039, 0.0, 0.005446, -1.0, 0.0, 0.005446, -1.0, 0.0, 0.005446, -1.0, 0.0, 0.005446, -1.0, 0.0, 0.005446, -1.0, 0.0, 0.005446, -1.0, 0.0, 1.0, -0.001409, 0.0, 1.0, -0.001409, 0.0, 1.0, -0.001409, 0.0, 1.0, -0.001409, 0.0, 1.0, -0.001409, 0.0, 1.0, -0.001409, 0.0, 1.0, 0.0, 0.0, 1.0, 0.0, 0.0, 1.0, 0.0, 0.0, 1.0, 0.0, 0.0, 1.0, 0.0, 0.0, 1.0, 0.0, 0.0, 0.03385, -0.9994, 0.0, 0.03385, -0.9994, 0.0, 0.03385, -0.9994, 0.0, 0.03385, -0.9994, 0.0, 0.03385, -0.9994, 0.0, 0.03385, -0.9994, 0.0, 0.0, -1.0, 0.0, 0.0, -1.0, 0.0, 0.0, -1.0, 0.0, 0.0, -1.0, 0.0, 0.0, -1.0, 0.0, 0.0, -1.0, -0.0009052, 1.0, 0.0, -0.0009052, 1.0, 0.0, -0.0009052, 1.0, 0.0, 0.0002228, 1.0, 0.005315, -0.0009016, 1.0, -1.748e-05, 1.399e-05, 1.0, -2.142e-06, 0.0002228, 1.0, 0.005315, -0.003248, 1.0, -0.002392, -0.0009016, 1.0, -1.748e-05, 1.399e-05, 1.0, -2.142e-06, 3.226e-05, 1.0, -3.147e-05, 0.0002228, 1.0, 0.005315, 0.0, 1.0, 8.071e-08, 3.226e-05, 1.0, -3.147e-05, 1.399e-05, 1.0, -2.142e-06, 0.01885, 0.9998, -0.004049, 0.0, 1.0, 8.071e-08, 1.399e-05, 1.0, -2.142e-06, 0.002763, 1.0, -0.002195, 0.01885, 0.9998, -0.004049, 1.399e-05, 1.0, -2.142e-06, 0.002763, 1.0, -0.002195, 1.399e-05, 1.0, -2.142e-06, -0.007351, 1.0, -0.001331, -0.01507, 0.9999, -0.005873, 0.002763, 1.0, -0.002195, -0.007351, 1.0, -0.001331, -0.01507, 0.9999, -0.005873, -0.007351, 1.0, -0.001331, -0.007445, 1.0, -0.001427, -0.007445, 1.0, -0.001427, -0.007351, 1.0, -0.001331, -0.00734, 1.0, -0.001279, -0.006638, 1.0, -0.001686, -0.01507, 0.9999, -0.005873, -0.007445, 1.0, -0.001427, 0.008529, 0.9999, -0.009837, 0.002763, 1.0, -0.002195, -0.01507, 0.9999, -0.005873, 0.008529, 0.9999, -0.009837, -0.01507, 0.9999, -0.005873, 6.725e-08, 0.9999, -0.01681, 0.0002228, 1.0, 0.005315, -0.003248, 1.0, 0.0, -0.003248, 1.0, -0.002392, 0.0002228, 1.0, 0.005315, -0.003248, 1.0, 0.0, -0.003248, 1.0, 0.0, -0.02222, 0.9998, 0.0, -0.02222, 0.9998, 0.0, -0.02222, 0.9998, 0.0, -0.02222, 0.9998, 0.0, -0.02222, 0.9998, 0.0, -0.02222, 0.9998, 0.0, -1.0, 0.0, 0.0, -1.0, 0.0, 0.0, -1.0, 0.0, 0.0, -1.0, 0.0, 0.0, -1.0, 0.0, 0.0, -1.0, 0.0, 0.0, 0.0, 1.0, 0.0, 0.0, 1.0, 0.0, 0.0, 1.0, 0.0, 0.0, 1.0, 0.0, 0.0, 1.0, 0.0, 0.0, 1.0, 0.0, -0.9997, 0.02539, 0.0, -0.9997, 0.02539, 0.0, -0.9997, 0.02539, 0.0, -0.9997, 0.02539, 0.0, -0.9997, 0.02539, 0.0, -0.9997, 0.02539, 0.0, -1.0, 0.0, 0.0, -1.0, 0.0, 0.0, -1.0, 0.0, 0.0, -1.0, 0.0, 0.0, -1.0, 0.0, 0.0, -1.0, 0.0, 0.0, 0.04416, 0.008973, -0.999, 0.03408, 0.004211, -0.9994, 0.02724, 0.000982, -0.9996, 0.04416, 0.008973, -0.999, 0.04974, 0.01161, -0.9987, 0.03408, 0.004211, -0.9994, 0.02888, 0.9996, 0.0, 0.02888, 0.9996, 0.0, 0.02888, 0.9996, 0.0, -0.02975, 0.9994, 0.0152, -0.07075, 0.9975, 0.0073, -0.1085, 0.9941, 0.0, -0.02975, 0.9994, 0.0152, -0.02539, 0.9995, 0.01604, -0.07075, 0.9975, 0.0073, -1.0, -0.003023, -0.0003255, -1.0, -0.002429, -9.843e-05, -1.0, -0.002171, 0.0, -1.0, -0.003023, -0.0003255, -1.0, -0.003281, -0.0004239, -1.0, -0.002429, -9.843e-05, -1.0, 0.004322, -0.008375, -0.9998, 0.01958, -0.002542, -0.9997, 0.02623, 0.0, -1.0, 0.004322, -0.008375, -0.9999, -0.002307, -0.01091, -0.9998, 0.01958, -0.002542, -0.0005635, -1.0, -0.00177, -0.0005817, -1.0, -0.001789, -0.0004619, -1.0, -0.001669, -0.001019, -1.0, -0.002227, -0.0005635, -1.0, -0.00177, -0.0004619, -1.0, -0.001669, -7.984e-05, 1.0, 8.27e-05, 8.533e-06, 1.0, 0.0001555, -8.006e-05, 1.0, 8.26e-05, -7.984e-05, 1.0, 8.27e-05, 8.888e-06, 1.0, 0.0001556, 8.533e-06, 1.0, 0.0001555, -0.0001506, 1.0, -4.028e-06, -7.984e-05, 1.0, 8.27e-05, -8.006e-05, 1.0, 8.26e-05, -0.0001506, 1.0, -4.028e-06, -0.0001506, 1.0, -4.097e-06, -7.984e-05, 1.0, 8.27e-05, -6.492e-05, 1.0, 6.698e-05, -0.0001506, 1.0, -4.097e-06, -0.0001506, 1.0, -4.028e-06, -6.492e-05, 1.0, 6.698e-05, -6.454e-05, 1.0, 6.753e-05, -0.0001506, 1.0, -4.097e-06, 8.533e-06, 1.0, 0.0001555, -6.454e-05, 1.0, 6.753e-05, -6.492e-05, 1.0, 6.698e-05, 8.533e-06, 1.0, 0.0001555, 8.888e-06, 1.0, 0.0001556, -6.454e-05, 1.0, 6.753e-05, 1.0, -0.006392, -0.0005994, 1.0, -0.0003466, -0.001068, 1.0, 0.0, -0.001095, 1.0, -0.006392, -0.0005994, 1.0, -0.006724, -0.0005737, 1.0, -0.0003466, -0.001068, -0.0001206, -0.003398, -1.0, 0.0003273, 0.002343, -1.0, -0.0001464, -0.003729, -1.0, -0.0001206, -0.003398, -1.0, 0.0003519, 0.002659, -1.0, 0.0003273, 0.002343, -1.0, -1.0, -8.133e-05, -0.0001356, -1.0, -0.001559, -0.0002508, -1.0, -0.001641, -0.0002571, -1.0, -8.133e-05, -0.0001356, -1.0, 0.0, -0.0001292, -1.0, -0.001559, -0.0002508, -0.0008673, 0.0, 1.0, -0.0008672, 0.0, 1.0, -0.0008672, 0.0, 1.0, -0.0008673, 0.0, 1.0, -0.0008673, 0.0, 1.0, -0.0008672, 0.0, 1.0, -0.001414, 1.0, 0.001802, -0.001412, 1.0, 0.001804, 0.0006895, 1.0, 0.003904, -0.001414, 1.0, 0.001802, -0.003517, 1.0, -0.0003002, -0.001412, 1.0, 0.001804, 6.546e-07, -0.006172, -1.0, 2.99e-06, -0.006171, -1.0, 3.615e-06, -0.006171, -1.0, 6.546e-07, -0.006172, -1.0, 0.0, -0.006172, -1.0, 2.99e-06, -0.006171, -1.0, 0.00014, -0.01683, 0.9999, -4.848e-06, -0.01664, 0.9999, 7.55e-06, -0.01672, 0.9999, 0.00014, -0.01683, 0.9999, 7.252e-08, -0.01664, 0.9999, -4.848e-06, -0.01664, 0.9999, 0.00014, -0.01683, 0.9999, 0.0, -0.01664, 0.9999, 7.252e-08, -0.01664, 0.9999, 7.55e-06, -0.01672, 0.9999, 0.001019, -0.01773, 0.9998, 0.00014, -0.01683, 0.9999, 0.0, -0.5528, -0.8333, 0.0, -0.5528, -0.8333, 0.0, -0.5528, -0.8333, 0.0, -0.5528, -0.8333, 0.0, -0.5528, -0.8333, 0.0, -0.5528, -0.8333, -1.66e-06, -1.0, -0.002344, -2.718e-07, -1.0, -0.002345, 0.0, -1.0, -0.002345, -1.66e-06, -1.0, -0.002344, -1.932e-06, -1.0, -0.002344, -2.718e-07, -1.0, -0.002345, 0.0, -0.9313, -0.3643, 0.0, -0.9313, -0.3643, 0.0, -0.9313, -0.3643, 0.0, -0.9313, -0.3643, 0.0, -0.9313, -0.3643, 0.0, -0.9313, -0.3643, -0.6953, 0.01268, 0.7186, -0.6971, 0.02209, 0.7167, -0.6948, 0.01017, 0.7191, -0.6953, 0.01268, 0.7186, -0.6975, 0.02465, 0.7161, -0.6971, 0.02209, 0.7167, -1.0, 0.005526, -0.0004568, -1.0, 0.005686, -0.0004307, -1.0, 0.005707, -0.0004273, -1.0, 0.005526, -0.0004568, -1.0, 0.005506, -0.0004601, -1.0, 0.005686, -0.0004307, -0.009525, 0.009081, -0.9999, -0.001089, 0.01306, -0.9999, 0.004765, 0.01583, -0.9999, -0.009525, 0.009081, -0.9999, -0.0159, 0.006071, -0.9999, -0.001089, 0.01306, -0.9999, 0.01332, 0.9998, 0.01176, 0.00235, 0.9999, 0.01702, -3.055e-07, 0.9998, 0.01819, 0.01332, 0.9998, 0.01176, 0.03778, 0.9993, -2.296e-05, 0.00235, 0.9999, 0.01702, -3.055e-07, 0.9998, 0.01819, 0.00235, 0.9999, 0.01702, 0.0, 1.0, -2.881e-08, 0.00235, 0.9999, 0.01702, 0.0, 1.0, 0.0, 0.0, 1.0, -2.881e-08, -3.055e-07, 0.9998, 0.01819, 0.0, 1.0, -2.881e-08, 0.0, 1.0, -6.841e-08, -0.7248, 0.0, 0.689, -0.7248, 0.0, 0.689, -0.7248, 0.0, 0.689, -0.7248, 0.0, 0.689, -0.7248, 0.0, 0.689, -0.7248, 0.0, 0.689, -0.9999, 6.888e-05, -0.01087, -0.9999, 0.0006898, -0.01078, -0.9999, 0.0007639, -0.01077, -0.9999, 6.888e-05, -0.01087, -0.9999, 0.0, -0.01088, -0.9999, 0.0006898, -0.01078, 0.01881, 0.9997, 0.01804, 0.01881, 0.9997, 0.01804, 0.01881, 0.9997, 0.01804, -0.03183, 0.9995, -0.005931, 0.01881, 0.9997, 0.01804, -0.06186, 0.998, -0.01346, -0.03183, 0.9995, -0.005931, -0.06186, 0.998, -0.01346, -0.06542, 0.9978, -0.01435, 0.01881, 0.9997, 0.01804, 0.0, 1.0, 0.00205, 0.0, 1.0, 0.00205, 0.01881, 0.9997, 0.01804, 0.0, 1.0, 0.002049, 0.0, 1.0, 0.00205, -7.965e-06, 0.9983, -0.05753, -7.965e-06, 0.9983, -0.05753, -7.965e-06, 0.9983, -0.05753, -1.0, 6.998e-07, 0.0, -1.0, 7.615e-05, -5.986e-05, -1.0, -1.658e-06, 3.922e-06, -1.0, 7.615e-05, -5.986e-05, -1.0, 8.241e-05, -1.132e-05, -1.0, -1.658e-06, 3.922e-06, -1.0, -9.339e-05, 5.54e-06, -1.0, 6.998e-07, 0.0, -1.0, -1.658e-06, 3.922e-06, -1.0, 8.241e-05, -1.132e-05, -1.0, -0.0002052, 0.0004326, -1.0, -1.658e-06, 3.922e-06, -1.0, -0.0002052, 0.0004326, -1.0, -3.186e-06, -0.0001261, -1.0, -1.658e-06, 3.922e-06, -1.0, -1.658e-06, 3.922e-06, -1.0, -3.186e-06, -0.0001261, -1.0, 8.879e-05, -0.0001141, -1.0, -3.186e-06, -0.0001261, -1.0, 0.0003776, -6.333e-06, -1.0, 8.879e-05, -0.0001141, -1.0, -0.0004123, -2.636e-05, -1.0, 6.998e-07, 0.0, -1.0, -9.339e-05, 5.54e-06, -1.0, -0.0005307, 2.974e-05, -1.0, -0.0004123, -2.636e-05, -1.0, -9.339e-05, 5.54e-06, -1.0, -0.0005307, 2.974e-05, -1.0, -9.415e-05, 0.0007426, -1.0, -0.0004123, -2.636e-05, -1.0, -9.415e-05, 0.0007426, -1.0, -0.001595, -0.0002032, -1.0, -0.0004123, -2.636e-05, -1.0, -9.415e-05, 0.0007426, -1.0, -0.0001697, 0.0005979, -1.0, -0.001595, -0.0002032, -1.0, -9.415e-05, 0.0007426, -1.0, 5.669e-05, 0.0005414, -1.0, -0.0001697, 0.0005979, -1.0, 5.669e-05, 0.0005414, -1.0, 7.869e-05, 0.0004743, -1.0, -0.0001697, 0.0005979, 0.0, -1.0, -9.718e-08, 0.0, -1.0, -4.873e-08, 0.0, -1.0, 0.0, 0.0, -1.0, -9.718e-08, 0.0, -1.0, -1.459e-07, 0.0, -1.0, -4.873e-08, 0.0, -0.6479, 0.7618, 0.0, -0.6479, 0.7618, 0.0, -0.6479, 0.7618, 0.0, -0.6479, 0.7618, 0.0, -0.6479, 0.7618, 0.0, -0.6479, 0.7618, 0.0, -0.6325, -0.7745, 0.0, -0.6325, -0.7745, 0.0, -0.6325, -0.7745, 0.0, -0.6325, -0.7745, 0.0, -0.6325, -0.7745, 0.0, -0.6325, -0.7745, 0.0, -0.001137, -1.0, 0.0, -0.001137, -1.0, 0.0, -0.001137, -1.0, 0.0, -0.001137, -1.0, 0.0, -0.001137, -1.0, 0.0, -0.001137, -1.0, 0.0, -0.005709, 1.0, 0.0, -0.005709, 1.0, 0.0, -0.005709, 1.0, 0.0, -0.005709, 1.0, 0.0, -0.005709, 1.0, 0.0, -0.005709, 1.0, -1.0, -0.001879, -0.0002604, -1.0, -0.00277, -0.0003468, -1.0, -0.002113, -0.000225, -1.0, -0.001879, -0.0002604, -1.0, -0.002829, -0.0004385, -1.0, -0.00277, -0.0003468, -1.0, 0.005957, -0.0003624, -1.0, -0.001879, -0.0002604, -1.0, -0.002113, -0.000225, -1.0, 0.005957, -0.0003624, -1.0, -0.002113, -0.000225, -1.0, 0.003337, -0.001322, 1.0, 0.0, 0.0, 1.0, 0.0, 0.0, 1.0, 0.0, 0.0, 1.0, 0.0, 0.0, 1.0, 0.0, 0.0, 1.0, 0.0, 0.0, 0.0, 1.0, 0.0, 0.0, 1.0, 0.0, 0.0, 1.0, 0.0, 0.0, 1.0, 0.0, 0.0, 1.0, 0.0, 0.0, 1.0, 0.0, 0.0, -1.0, 0.0, 0.0, -1.0, 0.0, 0.0, -1.0, 0.0, 0.0, -1.0, 0.0, 0.0, -1.0, 0.0, 0.0, -1.0, 0.0, 1.0, 0.001065, 0.0, 1.0, 0.001065, 0.0, 1.0, 0.001065, 0.0, 1.0, 0.001065, 0.0, 1.0, 0.001065, 0.0, 1.0, 0.001065, 0.0, -1.0, 0.0, 0.0, -1.0, 0.0, 0.0, -1.0, 0.0, 0.0, -1.0, 0.0, 0.0, -1.0, 0.0, 0.0, -1.0, 0.0, 0.0, -0.7625, -0.647, 0.0, -0.7625, -0.647, 0.0, -0.7625, -0.647, 0.0, -0.7625, -0.647, 0.0, -0.7625, -0.647, 0.0, -0.7625, -0.647, 0.0, -1.0, -7.59e-10, 0.0, -1.0, -1.079e-10, 0.0, -1.0, 0.0, 0.0, -1.0, -7.59e-10, 0.0, -1.0, -8.677e-10, 0.0, -1.0, -1.079e-10, 0.0, -0.7282, -0.6853, 0.0, -0.7282, -0.6853, 0.0, -0.7282, -0.6853, 0.0, -0.7282, -0.6853, 0.0, -0.7282, -0.6853, 0.0, -0.7282, -0.6853, 0.0, 0.7118, -0.7024, 0.0, 0.7118, -0.7024, 0.0, 0.7118, -0.7024, 0.0, 0.7118, -0.7024, 0.0, 0.7118, -0.7024, 0.0, 0.7118, -0.7024, 0.0, 0.0, -1.0, 0.0, 0.0, -1.0, 0.0, 0.0, -1.0, 0.0, 0.0, -1.0, 0.0, 0.0, -1.0, 0.0, 0.0, -1.0, 0.0, 0.7502, -0.6612, 0.0, 0.7502, -0.6612, 0.0, 0.7502, -0.6612, 0.0, 0.7502, -0.6612, 0.0, 0.7502, -0.6612, 0.0, 0.7502, -0.6612, 0.0, -0.7546, -0.6562, 0.0, -0.7546, -0.6562, 0.0, -0.7546, -0.6562, 0.0, -0.7546, -0.6562, 0.0, -0.7546, -0.6562, 0.0, -0.7546, -0.6562, 0.0, 1.0, 0.0, 0.0, 1.0, 0.0, 0.0, 1.0, 0.0, 0.0, 1.0, 0.0, 0.0, 1.0, 0.0, 0.0, 1.0, 0.0, 0.0, 0.0, 1.0, 0.0, 0.0, 1.0, 0.0, 0.0, 1.0, 0.0, 0.0, 1.0, 0.0, 0.0, 1.0, 0.0, 0.0, 1.0, 0.0, 0.8027, -0.5964, 0.0, 0.8027, -0.5964, 0.0, 0.8027, -0.5964, 0.0, 0.8027, -0.5964, 0.0, 0.8027, -0.5964, 0.0, 0.8027, -0.5964, 0.0, 0.0, -1.0, 0.0, 0.0, -1.0, 0.0, 0.0, -1.0, 0.0, 0.0, -1.0, 0.0, 0.0, -1.0, 0.0, 0.0, -1.0, 0.0, -1.0, 0.0, 0.0, -1.0, 0.0, 0.0, -1.0, 0.0, 0.0, -1.0, 0.0, 0.0, -1.0, 0.0, 0.0, -1.0, 0.0, 0.0, -2.939e-08, 0.0, -1.0, 0.0, 0.0, -1.0, 0.0, 0.0, -1.0, -2.939e-08, 0.0, -1.0, -6.473e-08, 0.0, -1.0, 0.0, 0.0, -1.0, -1.514e-07, 0.0, -1.0, -6.473e-08, 0.0, -1.0, -2.939e-08, 0.0, -1.0, -1.514e-07, 0.0, -1.0, -2.939e-08, 0.0, -1.0, 0.0, 0.0, -1.0, -4.631e-05, 0.001518, -1.0, -9.862e-05, 0.001751, -1.0, -0.0001526, 0.001718, -1.0, -4.631e-05, 0.001518, -1.0, 0.0, 0.001193, -1.0, -9.862e-05, 0.001751, -1.0, 0.0, 0.001193, -1.0, -4.631e-05, 0.001518, -1.0, 0.0, 0.0, -1.0, 0.0, 0.001193, -1.0, 0.0, 0.0, -1.0, 0.0, 0.0, -1.0, 0.0, 0.0, -1.0, 0.0, 0.0, -1.0, 0.0, 0.0, -1.0, 0.0, 0.0, -1.0, 0.0, 0.0, -1.0, 0.0, 0.0, -1.0, 0.0, 0.0, -1.0, 0.0, 0.0, -1.0, 0.0, 0.0, -1.0, 0.0, 0.0, -1.0, 0.0, 0.0, -1.0, 0.0, 0.0, -1.0, 0.9999, -0.01403, 0.0, 0.9999, -0.01403, 0.0, 0.9999, -0.01403, 0.0, 0.9999, -0.01403, 0.0, 0.9999, -0.01403, 0.0, 0.9999, -0.01403, 0.0, -1.0, 2.387e-09, 0.0, -1.0, 3.176e-10, 0.0, -1.0, 2.704e-09, 0.0, -1.0, 2.387e-09, 0.0, -1.0, 0.0, 0.0, -1.0, 3.176e-10, 0.0, 0.0, -1.0, 0.0, 0.0, -1.0, 0.0, 0.0, -1.0, 0.0, 0.0, -1.0, 0.0, 0.0, -1.0, 0.0, 0.0, -1.0, 0.0, 0.7495, -0.6619, 0.0, 0.7495, -0.6619, 0.0, 0.7495, -0.6619, 0.0, 0.7495, -0.6619, 0.0, 0.7495, -0.6619, 0.0, 0.7495, -0.6619, 0.0, -0.7311, -0.6823, 0.0, -0.7311, -0.6823, 0.0, -0.7311, -0.6823, 0.0, -0.7311, -0.6823, 0.0, -0.7311, -0.6823, 0.0, -0.7311, -0.6823, 0.0, -5.176e-05, -0.00566, 1.0, -4.573e-05, -0.005602, 1.0, -7.858e-05, -0.005677, 1.0, -5.176e-05, -0.00566, 1.0, -4.108e-06, -0.005615, 1.0, -4.573e-05, -0.005602, 1.0, -4.573e-05, -0.005602, 1.0, -4.108e-06, -0.005615, 1.0, -2.252e-06, 5.75e-06, 1.0, -4.573e-05, -0.005602, 1.0, -2.252e-06, 5.75e-06, 1.0, 8.272e-06, -2.113e-05, 1.0])] * 3)])

# ---- objects
ob_cube = bpy.data.objects.new('Cube', me_cube)
ob_sun = bpy.data.objects.new('Sun', light_sun)
ob_camera = bpy.data.objects.new('Camera', cam_camera)
ob_point = bpy.data.objects.new('Point', light_point_001)
ob_buildingblock01 = bpy.data.objects.new('BuildingBlock01', me_buildingblock01)

# ---- transforms, parenting, visibility, modifiers, constraints
ob_cube.location = (0.0, 0.0, 0.0)
ob_cube.lock_rotations_4d = False
ob_cube.empty_display_type = 'ARROWS'
ob_cube.lineart.crease_threshold = 0.0
ob_sun.location = (-0.3782, 5.81, 1.24)
ob_sun.rotation_euler = (17.0, -3.601, 6.159)
ob_sun.lineart.crease_threshold = 0.0
ob_camera.location = (-0.2147, 16.12, 18.91)
ob_camera.rotation_euler = (0.7277, -0.03895, 3.117)
ob_camera.lineart.crease_threshold = 0.0
ob_point.location = (-0.7865, 3.928, 5.32)
ob_point.rotation_euler = (-0.6459, 2.628, -9.52)
ob_point.lineart.crease_threshold = 0.0
ob_buildingblock01.location = (0.0, 0.0, 0.0)
ob_buildingblock01.rotation_euler = (1.571, -0.0, 0.0)
ob_buildingblock01.lineart.crease_threshold = 0.0

# ---- collection membership
col_collection.objects.link(ob_cube)
col_collection.objects.link(ob_sun)
col_collection.objects.link(ob_camera)
col_collection.objects.link(ob_point)
col_collection.objects.link(ob_buildingblock01)

# ---- scene / render settings (as saved in the file)
scene.camera = ob_camera
scene.frame_start = 1; scene.frame_end = 250; scene.frame_set(82)
scene.render.engine = 'BLENDER_EEVEE_NEXT'
scene.render.film_transparent = True
scene.cycles.use_denoising = False
scene.cycles.samples = 128
scene.cycles.sampling_pattern = 'TABULATED_SOBOL'
scene.cycles.use_adaptive_sampling = False
scene.cycles.use_light_tree = False
scene.view_settings.view_transform = 'Filmic'
bpy.context.view_layer.update()
